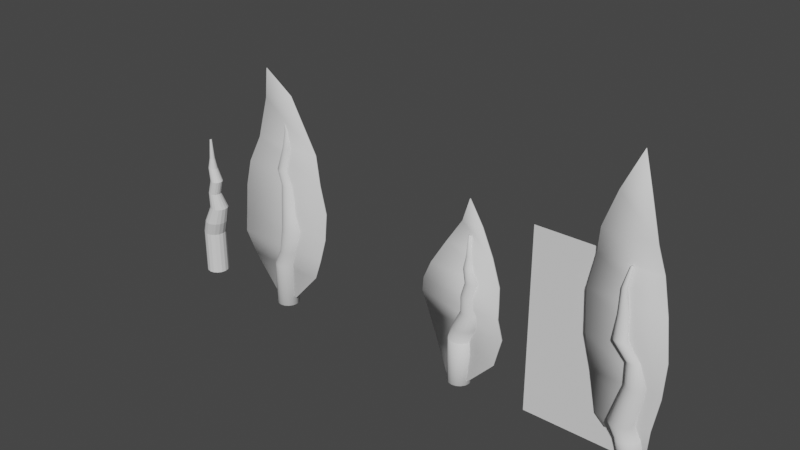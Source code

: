 # Source: leaves.blend  (saved by Blender 2.80.75; exported with 4.5.12 LTS)
import bpy
from mathutils import Matrix  # noqa: F401  (used for matrix-valued properties, if any)

bpy.ops.wm.read_factory_settings(use_empty=True)
scene = bpy.context.scene
scene.name = 'Scene'

# ---- collections
col_leaf1 = bpy.data.collections.new('Leaf1'); scene.collection.children.link(col_leaf1)
col_leaf2 = bpy.data.collections.new('Leaf2'); scene.collection.children.link(col_leaf2)
col_originals = bpy.data.collections.new('Originals'); scene.collection.children.link(col_originals)
col_leaf3 = bpy.data.collections.new('Leaf3'); scene.collection.children.link(col_leaf3)

# ---- world
world_world = bpy.data.worlds.new('World'); scene.world = world_world
world_world.use_nodes = True; world_world.node_tree.nodes.clear()
_N = world_world.node_tree.nodes; _L = world_world.node_tree.links
n0 = _N.new('ShaderNodeOutputWorld'); n0.name = 'World Output'; n0.location = (300, 300)
n1 = _N.new('ShaderNodeBackground'); n1.name = 'Background'; n1.location = (10, 300)
n1.inputs[0].default_value = (0.05088, 0.05088, 0.05088, 1.0)
_L.new(n1.outputs[0], n0.inputs[0])
n0.is_active_output = True
world_world.color = (0.05088, 0.05088, 0.05088)
world_world.use_sun_shadow = False
world_world.sun_shadow_jitter_overblur = 0.0

# ---- meshes
me_cylinder_006 = bpy.data.meshes.new('Cylinder.006')
me_cylinder_006.from_pydata([(0.0, 1.0, -1.0), (0.0, 1.0, 1.0), (0.3827, 0.9239, -1.0), (0.3827, 0.9239, 1.0), (0.7071, 0.7071, -1.0), (0.7071, 0.7071, 1.0), (0.9239, 0.3827, -1.0), (0.9239, 0.3827, 1.0), (1.0, -4.371e-08, -1.0), (1.0, -4.371e-08, 1.0), (0.9239, -0.3827, -1.0), (0.9239, -0.3827, 1.0), (0.7071, -0.7071, -1.0), (0.7071, -0.7071, 1.0), (0.3827, -0.9239, -1.0), (0.3827, -0.9239, 1.0), (1.51e-07, -1.0, -1.0), (1.51e-07, -1.0, 1.0), (-0.3827, -0.9239, -1.0), (-0.3827, -0.9239, 1.0), (-0.7071, -0.7071, -1.0), (-0.7071, -0.7071, 1.0), (-0.9239, -0.3827, -1.0), (-0.9239, -0.3827, 1.0), (-1.0, 1.192e-08, -1.0), (-1.0, 1.192e-08, 1.0), (-0.9239, 0.3827, -1.0), (-0.9239, 0.3827, 1.0), (-0.7071, 0.7071, -1.0), (-0.7071, 0.7071, 1.0), (-0.3827, 0.9239, -1.0), (-0.3827, 0.9239, 1.0), (0.3827, 0.9239, 1.0), (0.0, 1.0, 1.0), (0.7071, 0.7071, 1.0), (0.9239, 0.3827, 1.0), (1.0, -4.371e-08, 1.0), (0.9239, -0.3827, 1.0), (0.7071, -0.7071, 1.0), (0.3827, -0.9239, 1.0), (1.51e-07, -1.0, 1.0), (-0.3827, -0.9239, 1.0), (-0.7071, -0.7071, 1.0), (-0.9239, -0.3827, 1.0), (-1.0, 1.192e-08, 1.0), (-0.9239, 0.3827, 1.0), (-0.7071, 0.7071, 1.0), (-0.3827, 0.9239, 1.0), (0.9195, 0.7205, 1.663), (0.5368, 0.7967, 1.663), (1.244, 0.5038, 1.663), (1.461, 0.1793, 1.663), (1.537, -0.2033, 1.663), (1.461, -0.586, 1.663), (1.244, -0.9104, 1.663), (0.9195, -1.127, 1.663), (0.5368, -1.203, 1.663), (0.1542, -1.127, 1.663), (-0.1703, -0.9104, 1.663), (-0.387, -0.586, 1.663), (-0.4632, -0.2033, 1.663), (-0.387, 0.1793, 1.663), (-0.1703, 0.5038, 1.663), (0.1542, 0.7205, 1.663), (1.42, 0.5357, 2.444), (1.108, 0.5977, 2.444), (1.684, 0.3589, 2.444), (1.861, 0.0944, 2.444), (1.923, -0.2176, 2.444), (1.861, -0.5296, 2.444), (1.684, -0.7942, 2.444), (1.42, -0.9709, 2.444), (1.108, -1.033, 2.444), (0.7958, -0.9709, 2.444), (0.5313, -0.7942, 2.444), (0.3545, -0.5296, 2.444), (0.2925, -0.2176, 2.444), (0.3545, 0.0944, 2.444), (0.5313, 0.3589, 2.444), (0.7958, 0.5357, 2.444), (1.122, 0.07797, 3.166), (0.9106, 0.1201, 3.166), (1.302, -0.04198, 3.166), (1.422, -0.2215, 3.166), (1.464, -0.4333, 3.166), (1.422, -0.645, 3.166), (1.302, -0.8246, 3.166), (1.122, -0.9445, 3.166), (0.9106, -0.9866, 3.166), (0.6988, -0.9445, 3.166), (0.5193, -0.8246, 3.166), (0.3993, -0.645, 3.166), (0.3572, -0.4333, 3.166), (0.3993, -0.2215, 3.166), (0.5193, -0.04198, 3.166), (0.6988, 0.07797, 3.166), (1.497, 0.08066, 3.816), (1.285, 0.1228, 3.816), (1.676, -0.03929, 3.816), (1.796, -0.2188, 3.816), (1.838, -0.4306, 3.816), (1.796, -0.6423, 3.816), (1.676, -0.8219, 3.816), (1.497, -0.9418, 3.816), (1.285, -0.9839, 3.816), (1.073, -0.9418, 3.816), (0.8937, -0.8219, 3.816), (0.7737, -0.6423, 3.816), (0.7316, -0.4306, 3.816), (0.7737, -0.2188, 3.816), (0.8937, -0.03929, 3.816), (1.073, 0.08066, 3.816), (1.028, -0.002169, 4.387), (0.8714, 0.02893, 4.387), (1.16, -0.09073, 4.387), (1.249, -0.2233, 4.387), (1.28, -0.3796, 4.387), (1.249, -0.5359, 4.387), (1.16, -0.6685, 4.387), (1.028, -0.757, 4.387), (0.8714, -0.7881, 4.387), (0.7151, -0.757, 4.387), (0.5826, -0.6685, 4.387), (0.494, -0.5359, 4.387), (0.4629, -0.3796, 4.387), (0.494, -0.2233, 4.387), (0.5826, -0.09073, 4.387), (0.7151, -0.002169, 4.387), (0.9595, -0.1669, 4.862), (0.8714, -0.1494, 4.862), (1.034, -0.2168, 4.862), (1.084, -0.2915, 4.862), (1.102, -0.3796, 4.862), (1.084, -0.4677, 4.862), (1.034, -0.5424, 4.862), (0.9595, -0.5922, 4.862), (0.8714, -0.6098, 4.862), (0.7833, -0.5922, 4.862), (0.7087, -0.5424, 4.862), (0.6588, -0.4677, 4.862), (0.6413, -0.3796, 4.862), (0.6588, -0.2915, 4.862), (0.7087, -0.2168, 4.862), (0.7833, -0.1669, 4.862), (0.9079, -0.2916, 5.754), (0.8714, -0.2844, 5.754), (0.9388, -0.3123, 5.754), (0.9594, -0.3432, 5.754), (0.9666, -0.3796, 5.754), (0.9594, -0.416, 5.754), (0.9388, -0.4469, 5.754), (0.9079, -0.4676, 5.754), (0.8714, -0.4748, 5.754), (0.835, -0.4676, 5.754), (0.8041, -0.4469, 5.754), (0.7835, -0.416, 5.754), (0.7762, -0.3796, 5.754), (0.7835, -0.3432, 5.754), (0.8041, -0.3123, 5.754), (0.835, -0.2916, 5.754)], [], [(0, 1, 3, 2), (2, 3, 5, 4), (4, 5, 7, 6), (6, 7, 9, 8), (8, 9, 11, 10), (10, 11, 13, 12), (12, 13, 15, 14), (14, 15, 17, 16), (16, 17, 19, 18), (18, 19, 21, 20), (20, 21, 23, 22), (22, 23, 25, 24), (24, 25, 27, 26), (26, 27, 29, 28), (7, 5, 34, 35), (28, 29, 31, 30), (30, 31, 1, 0), (0, 2, 4, 6, 8, 10, 12, 14, 16, 18, 20, 22, 24, 26, 28, 30), (45, 44, 60, 61), (17, 15, 39, 40), (3, 1, 33, 32), (27, 25, 44, 45), (13, 11, 37, 38), (23, 21, 42, 43), (1, 31, 47, 33), (9, 7, 35, 36), (19, 17, 40, 41), (29, 27, 45, 46), (5, 3, 32, 34), (15, 13, 38, 39), (25, 23, 43, 44), (11, 9, 36, 37), (21, 19, 41, 42), (31, 29, 46, 47), (51, 50, 66, 67), (38, 37, 53, 54), (46, 45, 61, 62), (39, 38, 54, 55), (47, 46, 62, 63), (40, 39, 55, 56), (32, 33, 49, 48), (33, 47, 63, 49), (41, 40, 56, 57), (34, 32, 48, 50), (42, 41, 57, 58), (35, 34, 50, 51), (43, 42, 58, 59), (36, 35, 51, 52), (44, 43, 59, 60), (37, 36, 52, 53), (72, 71, 87, 88), (59, 58, 74, 75), (52, 51, 67, 68), (60, 59, 75, 76), (53, 52, 68, 69), (61, 60, 76, 77), (54, 53, 69, 70), (62, 61, 77, 78), (55, 54, 70, 71), (63, 62, 78, 79), (56, 55, 71, 72), (48, 49, 65, 64), (49, 63, 79, 65), (57, 56, 72, 73), (50, 48, 64, 66), (58, 57, 73, 74), (93, 92, 108, 109), (64, 65, 81, 80), (65, 79, 95, 81), (73, 72, 88, 89), (66, 64, 80, 82), (74, 73, 89, 90), (67, 66, 82, 83), (75, 74, 90, 91), (68, 67, 83, 84), (76, 75, 91, 92), (69, 68, 84, 85), (77, 76, 92, 93), (70, 69, 85, 86), (78, 77, 93, 94), (71, 70, 86, 87), (79, 78, 94, 95), (99, 98, 114, 115), (86, 85, 101, 102), (94, 93, 109, 110), (87, 86, 102, 103), (95, 94, 110, 111), (88, 87, 103, 104), (80, 81, 97, 96), (81, 95, 111, 97), (89, 88, 104, 105), (82, 80, 96, 98), (90, 89, 105, 106), (83, 82, 98, 99), (91, 90, 106, 107), (84, 83, 99, 100), (92, 91, 107, 108), (85, 84, 100, 101), (120, 119, 135, 136), (107, 106, 122, 123), (100, 99, 115, 116), (108, 107, 123, 124), (101, 100, 116, 117), (109, 108, 124, 125), (102, 101, 117, 118), (110, 109, 125, 126), (103, 102, 118, 119), (111, 110, 126, 127), (104, 103, 119, 120), (96, 97, 113, 112), (97, 111, 127, 113), (105, 104, 120, 121), (98, 96, 112, 114), (106, 105, 121, 122), (141, 140, 156, 157), (112, 113, 129, 128), (113, 127, 143, 129), (121, 120, 136, 137), (114, 112, 128, 130), (122, 121, 137, 138), (115, 114, 130, 131), (123, 122, 138, 139), (116, 115, 131, 132), (124, 123, 139, 140), (117, 116, 132, 133), (125, 124, 140, 141), (118, 117, 133, 134), (126, 125, 141, 142), (119, 118, 134, 135), (127, 126, 142, 143), (144, 145, 159, 158, 157, 156, 155, 154, 153, 152, 151, 150, 149, 148, 147, 146), (134, 133, 149, 150), (142, 141, 157, 158), (135, 134, 150, 151), (143, 142, 158, 159), (136, 135, 151, 152), (128, 129, 145, 144), (129, 143, 159, 145), (137, 136, 152, 153), (130, 128, 144, 146), (138, 137, 153, 154), (131, 130, 146, 147), (139, 138, 154, 155), (132, 131, 147, 148), (140, 139, 155, 156), (133, 132, 148, 149)])
me_cylinder_006.polygons.foreach_set('use_smooth', [True] * 146)
_uv = me_cylinder_006.uv_layers.new(name='UVMap')
_uv.uv.foreach_set('vector', [1.0, 0.5, 1.0, 1.0, 0.9375, 1.0, 0.9375, 0.5, 0.9375, 0.5, 0.9375, 1.0, 0.875, 1.0, 0.875, 0.5, 0.875, 0.5, 0.875, 1.0, 0.8125, 1.0, 0.8125, 0.5, 0.8125, 0.5, 0.8125, 1.0, 0.75, 1.0, 0.75, 0.5, 0.75, 0.5, 0.75, 1.0, 0.6875, 1.0, 0.6875, 0.5, 0.6875, 0.5, 0.6875, 1.0, 0.625, 1.0, 0.625, 0.5, 0.625, 0.5, 0.625, 1.0, 0.5625, 1.0, 0.5625, 0.5, 0.5625, 0.5, 0.5625, 1.0, 0.5, 1.0, 0.5, 0.5, 0.5, 0.5, 0.5, 1.0, 0.4375, 1.0, 0.4375, 0.5, 0.4375, 0.5, 0.4375, 1.0, 0.375, 1.0, 0.375, 0.5, 0.375, 0.5, 0.375, 1.0, 0.3125, 1.0, 0.3125, 0.5, 0.3125, 0.5, 0.3125, 1.0, 0.25, 1.0, 0.25, 0.5, 0.25, 0.5, 0.25, 1.0, 0.1875, 1.0, 0.1875, 0.5, 0.1875, 0.5, 0.1875, 1.0, 0.125, 1.0, 0.125, 0.5, 0.8125, 1.0, 0.875, 1.0, 0.875, 1.0, 0.8125, 1.0, 0.125, 0.5, 0.125, 1.0, 0.0625, 1.0, 0.0625, 0.5, 0.0625, 0.5, 0.0625, 1.0, 0.0, 1.0, 0.0, 0.5, 0.75, 0.49, 0.8418, 0.4717, 0.9197, 0.4197, 0.9717, 0.3418, 0.99, 0.25, 0.9717, 0.1582, 0.9197, 0.08029, 0.8418, 0.02827, 0.75, 0.01, 0.6582, 0.02827, 0.5803, 0.08029, 0.5283, 0.1582, 0.51, 0.25, 0.5283, 0.3418, 0.5803, 0.4197, 0.6582, 0.4717, 0.1875, 1.0, 0.25, 1.0, 0.25, 1.0, 0.1875, 1.0, 0.5, 1.0, 0.5625, 1.0, 0.5625, 1.0, 0.5, 1.0, 0.9375, 1.0, 1.0, 1.0, 1.0, 1.0, 0.9375, 1.0, 0.1875, 1.0, 0.25, 1.0, 0.25, 1.0, 0.1875, 1.0, 0.625, 1.0, 0.6875, 1.0, 0.6875, 1.0, 0.625, 1.0, 0.3125, 1.0, 0.375, 1.0, 0.375, 1.0, 0.3125, 1.0, 0.0, 1.0, 0.0625, 1.0, 0.0625, 1.0, 0.0, 1.0, 0.75, 1.0, 0.8125, 1.0, 0.8125, 1.0, 0.75, 1.0, 0.4375, 1.0, 0.5, 1.0, 0.5, 1.0, 0.4375, 1.0, 0.125, 1.0, 0.1875, 1.0, 0.1875, 1.0, 0.125, 1.0, 0.875, 1.0, 0.9375, 1.0, 0.9375, 1.0, 0.875, 1.0, 0.5625, 1.0, 0.625, 1.0, 0.625, 1.0, 0.5625, 1.0, 0.25, 1.0, 0.3125, 1.0, 0.3125, 1.0, 0.25, 1.0, 0.6875, 1.0, 0.75, 1.0, 0.75, 1.0, 0.6875, 1.0, 0.375, 1.0, 0.4375, 1.0, 0.4375, 1.0, 0.375, 1.0, 0.0625, 1.0, 0.125, 1.0, 0.125, 1.0, 0.0625, 1.0, 0.8125, 1.0, 0.875, 1.0, 0.875, 1.0, 0.8125, 1.0, 0.625, 1.0, 0.6875, 1.0, 0.6875, 1.0, 0.625, 1.0, 0.125, 1.0, 0.1875, 1.0, 0.1875, 1.0, 0.125, 1.0, 0.5625, 1.0, 0.625, 1.0, 0.625, 1.0, 0.5625, 1.0, 0.0625, 1.0, 0.125, 1.0, 0.125, 1.0, 0.0625, 1.0, 0.5, 1.0, 0.5625, 1.0, 0.5625, 1.0, 0.5, 1.0, 0.9375, 1.0, 1.0, 1.0, 1.0, 1.0, 0.9375, 1.0, 0.0, 1.0, 0.0625, 1.0, 0.0625, 1.0, 0.0, 1.0, 0.4375, 1.0, 0.5, 1.0, 0.5, 1.0, 0.4375, 1.0, 0.875, 1.0, 0.9375, 1.0, 0.9375, 1.0, 0.875, 1.0, 0.375, 1.0, 0.4375, 1.0, 0.4375, 1.0, 0.375, 1.0, 0.8125, 1.0, 0.875, 1.0, 0.875, 1.0, 0.8125, 1.0, 0.3125, 1.0, 0.375, 1.0, 0.375, 1.0, 0.3125, 1.0, 0.75, 1.0, 0.8125, 1.0, 0.8125, 1.0, 0.75, 1.0, 0.25, 1.0, 0.3125, 1.0, 0.3125, 1.0, 0.25, 1.0, 0.6875, 1.0, 0.75, 1.0, 0.75, 1.0, 0.6875, 1.0, 0.5, 1.0, 0.5625, 1.0, 0.5625, 1.0, 0.5, 1.0, 0.3125, 1.0, 0.375, 1.0, 0.375, 1.0, 0.3125, 1.0, 0.75, 1.0, 0.8125, 1.0, 0.8125, 1.0, 0.75, 1.0, 0.25, 1.0, 0.3125, 1.0, 0.3125, 1.0, 0.25, 1.0, 0.6875, 1.0, 0.75, 1.0, 0.75, 1.0, 0.6875, 1.0, 0.1875, 1.0, 0.25, 1.0, 0.25, 1.0, 0.1875, 1.0, 0.625, 1.0, 0.6875, 1.0, 0.6875, 1.0, 0.625, 1.0, 0.125, 1.0, 0.1875, 1.0, 0.1875, 1.0, 0.125, 1.0, 0.5625, 1.0, 0.625, 1.0, 0.625, 1.0, 0.5625, 1.0, 0.0625, 1.0, 0.125, 1.0, 0.125, 1.0, 0.0625, 1.0, 0.5, 1.0, 0.5625, 1.0, 0.5625, 1.0, 0.5, 1.0, 0.9375, 1.0, 1.0, 1.0, 1.0, 1.0, 0.9375, 1.0, 0.0, 1.0, 0.0625, 1.0, 0.0625, 1.0, 0.0, 1.0, 0.4375, 1.0, 0.5, 1.0, 0.5, 1.0, 0.4375, 1.0, 0.875, 1.0, 0.9375, 1.0, 0.9375, 1.0, 0.875, 1.0, 0.375, 1.0, 0.4375, 1.0, 0.4375, 1.0, 0.375, 1.0, 0.1875, 1.0, 0.25, 1.0, 0.25, 1.0, 0.1875, 1.0, 0.9375, 1.0, 1.0, 1.0, 1.0, 1.0, 0.9375, 1.0, 0.0, 1.0, 0.0625, 1.0, 0.0625, 1.0, 0.0, 1.0, 0.4375, 1.0, 0.5, 1.0, 0.5, 1.0, 0.4375, 1.0, 0.875, 1.0, 0.9375, 1.0, 0.9375, 1.0, 0.875, 1.0, 0.375, 1.0, 0.4375, 1.0, 0.4375, 1.0, 0.375, 1.0, 0.8125, 1.0, 0.875, 1.0, 0.875, 1.0, 0.8125, 1.0, 0.3125, 1.0, 0.375, 1.0, 0.375, 1.0, 0.3125, 1.0, 0.75, 1.0, 0.8125, 1.0, 0.8125, 1.0, 0.75, 1.0, 0.25, 1.0, 0.3125, 1.0, 0.3125, 1.0, 0.25, 1.0, 0.6875, 1.0, 0.75, 1.0, 0.75, 1.0, 0.6875, 1.0, 0.1875, 1.0, 0.25, 1.0, 0.25, 1.0, 0.1875, 1.0, 0.625, 1.0, 0.6875, 1.0, 0.6875, 1.0, 0.625, 1.0, 0.125, 1.0, 0.1875, 1.0, 0.1875, 1.0, 0.125, 1.0, 0.5625, 1.0, 0.625, 1.0, 0.625, 1.0, 0.5625, 1.0, 0.0625, 1.0, 0.125, 1.0, 0.125, 1.0, 0.0625, 1.0, 0.8125, 1.0, 0.875, 1.0, 0.875, 1.0, 0.8125, 1.0, 0.625, 1.0, 0.6875, 1.0, 0.6875, 1.0, 0.625, 1.0, 0.125, 1.0, 0.1875, 1.0, 0.1875, 1.0, 0.125, 1.0, 0.5625, 1.0, 0.625, 1.0, 0.625, 1.0, 0.5625, 1.0, 0.0625, 1.0, 0.125, 1.0, 0.125, 1.0, 0.0625, 1.0, 0.5, 1.0, 0.5625, 1.0, 0.5625, 1.0, 0.5, 1.0, 0.9375, 1.0, 1.0, 1.0, 1.0, 1.0, 0.9375, 1.0, 0.0, 1.0, 0.0625, 1.0, 0.0625, 1.0, 0.0, 1.0, 0.4375, 1.0, 0.5, 1.0, 0.5, 1.0, 0.4375, 1.0, 0.875, 1.0, 0.9375, 1.0, 0.9375, 1.0, 0.875, 1.0, 0.375, 1.0, 0.4375, 1.0, 0.4375, 1.0, 0.375, 1.0, 0.8125, 1.0, 0.875, 1.0, 0.875, 1.0, 0.8125, 1.0, 0.3125, 1.0, 0.375, 1.0, 0.375, 1.0, 0.3125, 1.0, 0.75, 1.0, 0.8125, 1.0, 0.8125, 1.0, 0.75, 1.0, 0.25, 1.0, 0.3125, 1.0, 0.3125, 1.0, 0.25, 1.0, 0.6875, 1.0, 0.75, 1.0, 0.75, 1.0, 0.6875, 1.0, 0.5, 1.0, 0.5625, 1.0, 0.5625, 1.0, 0.5, 1.0, 0.3125, 1.0, 0.375, 1.0, 0.375, 1.0, 0.3125, 1.0, 0.75, 1.0, 0.8125, 1.0, 0.8125, 1.0, 0.75, 1.0, 0.25, 1.0, 0.3125, 1.0, 0.3125, 1.0, 0.25, 1.0, 0.6875, 1.0, 0.75, 1.0, 0.75, 1.0, 0.6875, 1.0, 0.1875, 1.0, 0.25, 1.0, 0.25, 1.0, 0.1875, 1.0, 0.625, 1.0, 0.6875, 1.0, 0.6875, 1.0, 0.625, 1.0, 0.125, 1.0, 0.1875, 1.0, 0.1875, 1.0, 0.125, 1.0, 0.5625, 1.0, 0.625, 1.0, 0.625, 1.0, 0.5625, 1.0, 0.0625, 1.0, 0.125, 1.0, 0.125, 1.0, 0.0625, 1.0, 0.5, 1.0, 0.5625, 1.0, 0.5625, 1.0, 0.5, 1.0, 0.9375, 1.0, 1.0, 1.0, 1.0, 1.0, 0.9375, 1.0, 0.0, 1.0, 0.0625, 1.0, 0.0625, 1.0, 0.0, 1.0, 0.4375, 1.0, 0.5, 1.0, 0.5, 1.0, 0.4375, 1.0, 0.875, 1.0, 0.9375, 1.0, 0.9375, 1.0, 0.875, 1.0, 0.375, 1.0, 0.4375, 1.0, 0.4375, 1.0, 0.375, 1.0, 0.1875, 1.0, 0.25, 1.0, 0.25, 1.0, 0.1875, 1.0, 0.9375, 1.0, 1.0, 1.0, 1.0, 1.0, 0.9375, 1.0, 0.0, 1.0, 0.0625, 1.0, 0.0625, 1.0, 0.0, 1.0, 0.4375, 1.0, 0.5, 1.0, 0.5, 1.0, 0.4375, 1.0, 0.875, 1.0, 0.9375, 1.0, 0.9375, 1.0, 0.875, 1.0, 0.375, 1.0, 0.4375, 1.0, 0.4375, 1.0, 0.375, 1.0, 0.8125, 1.0, 0.875, 1.0, 0.875, 1.0, 0.8125, 1.0, 0.3125, 1.0, 0.375, 1.0, 0.375, 1.0, 0.3125, 1.0, 0.75, 1.0, 0.8125, 1.0, 0.8125, 1.0, 0.75, 1.0, 0.25, 1.0, 0.3125, 1.0, 0.3125, 1.0, 0.25, 1.0, 0.6875, 1.0, 0.75, 1.0, 0.75, 1.0, 0.6875, 1.0, 0.1875, 1.0, 0.25, 1.0, 0.25, 1.0, 0.1875, 1.0, 0.625, 1.0, 0.6875, 1.0, 0.6875, 1.0, 0.625, 1.0, 0.125, 1.0, 0.1875, 1.0, 0.1875, 1.0, 0.125, 1.0, 0.5625, 1.0, 0.625, 1.0, 0.625, 1.0, 0.5625, 1.0, 0.0625, 1.0, 0.125, 1.0, 0.125, 1.0, 0.0625, 1.0, 0.3418, 0.4717, 0.25, 0.49, 0.1582, 0.4717, 0.08029, 0.4197, 0.02827, 0.3418, 0.01, 0.25, 0.02827, 0.1582, 0.08029, 0.08029, 0.1582, 0.02827, 0.25, 0.01, 0.3418, 0.02827, 0.4197, 0.08029, 0.4717, 0.1582, 0.49, 0.25, 0.4717, 0.3418, 0.4197, 0.4197, 0.625, 1.0, 0.6875, 1.0, 0.6875, 1.0, 0.625, 1.0, 0.125, 1.0, 0.1875, 1.0, 0.1875, 1.0, 0.125, 1.0, 0.5625, 1.0, 0.625, 1.0, 0.625, 1.0, 0.5625, 1.0, 0.0625, 1.0, 0.125, 1.0, 0.125, 1.0, 0.0625, 1.0, 0.5, 1.0, 0.5625, 1.0, 0.5625, 1.0, 0.5, 1.0, 0.9375, 1.0, 1.0, 1.0, 1.0, 1.0, 0.9375, 1.0, 0.0, 1.0, 0.0625, 1.0, 0.0625, 1.0, 0.0, 1.0, 0.4375, 1.0, 0.5, 1.0, 0.5, 1.0, 0.4375, 1.0, 0.875, 1.0, 0.9375, 1.0, 0.9375, 1.0, 0.875, 1.0, 0.375, 1.0, 0.4375, 1.0, 0.4375, 1.0, 0.375, 1.0, 0.8125, 1.0, 0.875, 1.0, 0.875, 1.0, 0.8125, 1.0, 0.3125, 1.0, 0.375, 1.0, 0.375, 1.0, 0.3125, 1.0, 0.75, 1.0, 0.8125, 1.0, 0.8125, 1.0, 0.75, 1.0, 0.25, 1.0, 0.3125, 1.0, 0.3125, 1.0, 0.25, 1.0, 0.6875, 1.0, 0.75, 1.0, 0.75, 1.0, 0.6875, 1.0])
me_cylinder_006.use_remesh_preserve_volume = False
me_cylinder_006.use_remesh_preserve_attributes = False
me_cylinder_006.use_mirror_vertex_groups = False
me_cylinder_006.update()
me_plane = bpy.data.meshes.new('Plane')
me_plane.from_pydata([(-0.6423, -0.6941, -0.0362), (-0.9175, -0.1049, 0.1308), (-0.09258, 0.7643, -0.003389), (-0.7669, 0.2208, 0.06884), (-0.8585, -0.3587, 0.002914), (-0.4226, 0.5004, 0.05335), (-0.9136, 0.03, 0.1072), (0.6517, 0.5004, 0.05335), (0.8801, -0.1049, 0.1308), (0.8428, 0.2208, 0.06884), (0.8725, 0.03, 0.1072), (0.06642, 1.014, -0.003389), (0.3656, 0.7643, -0.003389), (0.9112, -0.3587, 0.002914), (0.7227, -0.6941, -0.0362), (0.1389, -0.9996, 0.03964), (-0.3442, -0.9996, 0.03964), (0.06642, 1.014, -0.04303), (0.8725, 0.02961, 0.06753), (0.6517, 0.5, 0.0137), (0.9112, -0.3591, -0.03673), (0.8428, 0.2204, 0.0292), (0.1389, -1.0, 0.0), (0.8801, -0.1053, 0.09115), (0.3656, 0.7639, -0.04303), (0.7227, -0.6945, -0.07584), (-0.3442, -1.0, 0.0), (-0.9136, 0.02961, 0.06753), (-0.4226, 0.5, 0.0137), (-0.8585, -0.3591, -0.03673), (-0.7669, 0.2204, 0.0292), (-0.09258, 0.7639, -0.04303), (-0.9175, -0.1053, 0.09115), (-0.6423, -0.6945, -0.07584)], [], [(20, 23, 8, 13), (31, 28, 5, 2), (21, 19, 7, 9), (27, 32, 1, 6), (19, 24, 12, 7), (30, 27, 6, 3), (23, 18, 10, 8), (26, 22, 15, 16), (28, 30, 3, 5), (1, 4, 13, 8), (5, 3, 9, 7), (2, 5, 7, 12), (6, 1, 8, 10), (3, 6, 10, 9), (0, 16, 15, 14), (11, 2, 12), (4, 0, 14, 13), (29, 20, 25, 33), (17, 24, 31), (33, 25, 22, 26), (30, 21, 18, 27), (27, 18, 23, 32), (31, 24, 19, 28), (28, 19, 21, 30), (32, 23, 20, 29), (25, 20, 13, 14), (32, 29, 4, 1), (24, 17, 11, 12), (29, 33, 0, 4), (22, 25, 14, 15), (17, 31, 2, 11), (18, 21, 9, 10), (33, 26, 16, 0)])
me_plane.polygons.foreach_set('use_smooth', [True] * 33)
_uv = me_plane.uv_layers.new(name='UVMap')
_uv.uv.foreach_set('vector', [0.9511, 0.25, 0.9691, 0.375, 0.9691, 0.375, 0.9511, 0.25, 0.45, 0.875, 0.2915, 0.75, 0.2915, 0.75, 0.45, 0.875, 0.9249, 0.625, 0.8286, 0.75, 0.8286, 0.75, 0.9249, 0.625, 0.06171, 0.5, 0.07027, 0.375, 0.07027, 0.375, 0.06171, 0.5, 0.8286, 0.75, 0.679, 0.875, 0.679, 0.875, 0.8286, 0.75, 0.12, 0.625, 0.06171, 0.5, 0.06171, 0.5, 0.12, 0.625, 0.9691, 0.375, 0.9548, 0.5, 0.9548, 0.5, 0.9691, 0.375, 0.3279, 0.0, 0.5694, 0.0, 0.5694, 0.0, 0.3279, 0.0, 0.2915, 0.75, 0.12, 0.625, 0.12, 0.625, 0.2915, 0.75, 0.07027, 0.375, 0.06627, 0.25, 0.9511, 0.25, 0.9691, 0.375, 0.2915, 0.75, 0.12, 0.625, 0.9249, 0.625, 0.8286, 0.75, 0.45, 0.875, 0.2915, 0.75, 0.8286, 0.75, 0.679, 0.875, 0.06171, 0.5, 0.07027, 0.375, 0.9691, 0.375, 0.9548, 0.5, 0.12, 0.625, 0.06171, 0.5, 0.9548, 0.5, 0.9249, 0.625, 0.1632, 0.125, 0.3279, 0.0, 0.5694, 0.0, 0.8457, 0.125, 0.5295, 1.0, 0.45, 0.875, 0.679, 0.875, 0.06627, 0.25, 0.1632, 0.125, 0.8457, 0.125, 0.9511, 0.25, 0.06627, 0.25, 0.9511, 0.25, 0.8457, 0.125, 0.1632, 0.125, 0.5295, 1.0, 0.679, 0.875, 0.45, 0.875, 0.1632, 0.125, 0.8457, 0.125, 0.5694, 0.0, 0.3279, 0.0, 0.12, 0.625, 0.9249, 0.625, 0.9548, 0.5, 0.06171, 0.5, 0.06171, 0.5, 0.9548, 0.5, 0.9691, 0.375, 0.07027, 0.375, 0.45, 0.875, 0.679, 0.875, 0.8286, 0.75, 0.2915, 0.75, 0.2915, 0.75, 0.8286, 0.75, 0.9249, 0.625, 0.12, 0.625, 0.07027, 0.375, 0.9691, 0.375, 0.9511, 0.25, 0.06627, 0.25, 0.8457, 0.125, 0.9511, 0.25, 0.9511, 0.25, 0.8457, 0.125, 0.07027, 0.375, 0.06627, 0.25, 0.06627, 0.25, 0.07027, 0.375, 0.679, 0.875, 0.5295, 1.0, 0.5295, 1.0, 0.679, 0.875, 0.06627, 0.25, 0.1632, 0.125, 0.1632, 0.125, 0.06627, 0.25, 0.5694, 0.0, 0.8457, 0.125, 0.8457, 0.125, 0.5694, 0.0, 0.5295, 1.0, 0.45, 0.875, 0.45, 0.875, 0.5295, 1.0, 0.9548, 0.5, 0.9249, 0.625, 0.9249, 0.625, 0.9548, 0.5, 0.1632, 0.125, 0.3279, 0.0, 0.3279, 0.0, 0.1632, 0.125])
me_plane.use_remesh_preserve_volume = False
me_plane.use_remesh_preserve_attributes = False
me_plane.use_mirror_vertex_groups = False
me_plane.update()
me_cylinder_001 = bpy.data.meshes.new('Cylinder.001')
me_cylinder_001.from_pydata([(0.0, 1.0, -1.0), (0.0, 1.0, 1.0), (0.3827, 0.9239, -1.0), (0.3827, 0.9239, 1.0), (0.7071, 0.7071, -1.0), (0.7071, 0.7071, 1.0), (0.9239, 0.3827, -1.0), (0.9239, 0.3827, 1.0), (1.0, -4.371e-08, -1.0), (1.0, -4.371e-08, 1.0), (0.9239, -0.3827, -1.0), (0.9239, -0.3827, 1.0), (0.7071, -0.7071, -1.0), (0.7071, -0.7071, 1.0), (0.3827, -0.9239, -1.0), (0.3827, -0.9239, 1.0), (1.51e-07, -1.0, -1.0), (1.51e-07, -1.0, 1.0), (-0.3827, -0.9239, -1.0), (-0.3827, -0.9239, 1.0), (-0.7071, -0.7071, -1.0), (-0.7071, -0.7071, 1.0), (-0.9239, -0.3827, -1.0), (-0.9239, -0.3827, 1.0), (-1.0, 1.192e-08, -1.0), (-1.0, 1.192e-08, 1.0), (-0.9239, 0.3827, -1.0), (-0.9239, 0.3827, 1.0), (-0.7071, 0.7071, -1.0), (-0.7071, 0.7071, 1.0), (-0.3827, 0.9239, -1.0), (-0.3827, 0.9239, 1.0), (1.081, 0.9493, 1.73), (0.6981, 1.025, 1.73), (1.405, 0.7325, 1.73), (1.622, 0.4081, 1.73), (1.698, 0.02544, 1.73), (1.622, -0.3572, 1.73), (1.405, -0.6817, 1.73), (1.081, -0.8984, 1.73), (0.6981, -0.9746, 1.73), (0.3154, -0.8984, 1.73), (-0.009054, -0.6817, 1.73), (-0.2258, -0.3572, 1.73), (-0.3019, 0.02544, 1.73), (-0.2258, 0.4081, 1.73), (-0.009054, 0.7325, 1.73), (0.3154, 0.9493, 1.73), (1.544, 0.8198, 2.858), (1.161, 0.8959, 2.858), (1.869, 0.603, 2.858), (2.085, 0.2786, 2.858), (2.161, -0.1041, 2.858), (2.085, -0.4867, 2.858), (1.869, -0.8112, 2.858), (1.544, -1.028, 2.858), (1.161, -1.104, 2.858), (0.7788, -1.028, 2.858), (0.4543, -0.8112, 2.858), (0.2376, -0.4867, 2.858), (0.1615, -0.1041, 2.858), (0.2376, 0.2786, 2.858), (0.4543, 0.603, 2.858), (0.7788, 0.8198, 2.858), (1.237, 0.7019, 3.478), (0.9246, 0.764, 3.478), (1.501, 0.5251, 3.478), (1.678, 0.2606, 3.478), (1.74, -0.05141, 3.478), (1.678, -0.3634, 3.478), (1.501, -0.628, 3.478), (1.237, -0.8047, 3.478), (0.9246, -0.8668, 3.478), (0.6125, -0.8047, 3.478), (0.348, -0.628, 3.478), (0.1713, -0.3634, 3.478), (0.1092, -0.05141, 3.478), (0.1713, 0.2606, 3.478), (0.348, 0.5251, 3.478), (0.6125, 0.7019, 3.478), (1.071, 0.332, 4.926), (0.8591, 0.3741, 4.926), (1.25, 0.2121, 4.926), (1.37, 0.03254, 4.926), (1.412, -0.1792, 4.926), (1.37, -0.391, 4.926), (1.25, -0.5705, 4.926), (1.071, -0.6905, 4.926), (0.8591, -0.7326, 4.926), (0.6474, -0.6905, 4.926), (0.4678, -0.5705, 4.926), (0.3479, -0.391, 4.926), (0.3058, -0.1792, 4.926), (0.3479, 0.03254, 4.926), (0.4678, 0.2121, 4.926), (0.6474, 0.332, 4.926), (0.5613, 0.4301, 5.556), (0.3495, 0.4722, 5.556), (0.7408, 0.3101, 5.556), (0.8608, 0.1306, 5.556), (0.9029, -0.08118, 5.556), (0.8608, -0.2929, 5.556), (0.7408, -0.4725, 5.556), (0.5613, -0.5924, 5.556), (0.3495, -0.6345, 5.556), (0.1378, -0.5924, 5.556), (-0.04177, -0.4725, 5.556), (-0.1617, -0.2929, 5.556), (-0.2038, -0.08118, 5.556), (-0.1617, 0.1306, 5.556), (-0.04177, 0.3101, 5.556), (0.1378, 0.4301, 5.556), (1.023, 0.3121, 6.61), (0.8665, 0.3432, 6.61), (1.155, 0.2235, 6.61), (1.244, 0.09098, 6.61), (1.275, -0.06536, 6.61), (1.244, -0.2217, 6.61), (1.155, -0.3542, 6.61), (1.023, -0.4428, 6.61), (0.8665, -0.4739, 6.61), (0.7102, -0.4428, 6.61), (0.5776, -0.3542, 6.61), (0.4891, -0.2217, 6.61), (0.458, -0.06536, 6.61), (0.4891, 0.09098, 6.61), (0.5776, 0.2235, 6.61), (0.7102, 0.3121, 6.61), (1.005, 0.1843, 7.387), (0.9194, 0.2, 7.376), (1.078, 0.1359, 7.396), (1.128, 0.06226, 7.403), (1.146, -0.02542, 7.407), (1.13, -0.1138, 7.406), (1.083, -0.1894, 7.401), (1.011, -0.2408, 7.393), (0.9257, -0.2601, 7.383), (0.8399, -0.2443, 7.372), (0.7667, -0.1959, 7.362), (0.7172, -0.1223, 7.355), (0.699, -0.0346, 7.352), (0.7148, 0.05379, 7.353), (0.7623, 0.1294, 7.358), (0.8341, 0.1808, 7.366), (0.5326, 0.1021, 8.249), (0.4971, 0.1086, 8.244), (0.5629, 0.08209, 8.253), (0.5834, 0.05163, 8.256), (0.5909, 0.01536, 8.257), (0.5844, -0.02121, 8.257), (0.5647, -0.05249, 8.255), (0.535, -0.07374, 8.251), (0.4997, -0.08171, 8.247), (0.4642, -0.07519, 8.243), (0.4339, -0.05518, 8.239), (0.4135, -0.02471, 8.236), (0.4059, 0.01156, 8.234), (0.4125, 0.04812, 8.235), (0.4321, 0.07941, 8.237), (0.4618, 0.1007, 8.24)], [], [(0, 1, 3, 2), (2, 3, 5, 4), (4, 5, 7, 6), (6, 7, 9, 8), (8, 9, 11, 10), (10, 11, 13, 12), (12, 13, 15, 14), (14, 15, 17, 16), (16, 17, 19, 18), (18, 19, 21, 20), (20, 21, 23, 22), (22, 23, 25, 24), (24, 25, 27, 26), (26, 27, 29, 28), (7, 5, 34, 35), (28, 29, 31, 30), (30, 31, 1, 0), (0, 2, 4, 6, 8, 10, 12, 14, 16, 18, 20, 22, 24, 26, 28, 30), (45, 44, 60, 61), (17, 15, 39, 40), (3, 1, 33, 32), (27, 25, 44, 45), (13, 11, 37, 38), (23, 21, 42, 43), (1, 31, 47, 33), (9, 7, 35, 36), (19, 17, 40, 41), (29, 27, 45, 46), (5, 3, 32, 34), (15, 13, 38, 39), (25, 23, 43, 44), (11, 9, 36, 37), (21, 19, 41, 42), (31, 29, 46, 47), (51, 50, 66, 67), (38, 37, 53, 54), (46, 45, 61, 62), (39, 38, 54, 55), (47, 46, 62, 63), (40, 39, 55, 56), (32, 33, 49, 48), (33, 47, 63, 49), (41, 40, 56, 57), (34, 32, 48, 50), (42, 41, 57, 58), (35, 34, 50, 51), (43, 42, 58, 59), (36, 35, 51, 52), (44, 43, 59, 60), (37, 36, 52, 53), (72, 71, 87, 88), (59, 58, 74, 75), (52, 51, 67, 68), (60, 59, 75, 76), (53, 52, 68, 69), (61, 60, 76, 77), (54, 53, 69, 70), (62, 61, 77, 78), (55, 54, 70, 71), (63, 62, 78, 79), (56, 55, 71, 72), (48, 49, 65, 64), (49, 63, 79, 65), (57, 56, 72, 73), (50, 48, 64, 66), (58, 57, 73, 74), (93, 92, 108, 109), (64, 65, 81, 80), (65, 79, 95, 81), (73, 72, 88, 89), (66, 64, 80, 82), (74, 73, 89, 90), (67, 66, 82, 83), (75, 74, 90, 91), (68, 67, 83, 84), (76, 75, 91, 92), (69, 68, 84, 85), (77, 76, 92, 93), (70, 69, 85, 86), (78, 77, 93, 94), (71, 70, 86, 87), (79, 78, 94, 95), (99, 98, 114, 115), (86, 85, 101, 102), (94, 93, 109, 110), (87, 86, 102, 103), (95, 94, 110, 111), (88, 87, 103, 104), (80, 81, 97, 96), (81, 95, 111, 97), (89, 88, 104, 105), (82, 80, 96, 98), (90, 89, 105, 106), (83, 82, 98, 99), (91, 90, 106, 107), (84, 83, 99, 100), (92, 91, 107, 108), (85, 84, 100, 101), (120, 119, 135, 136), (107, 106, 122, 123), (100, 99, 115, 116), (108, 107, 123, 124), (101, 100, 116, 117), (109, 108, 124, 125), (102, 101, 117, 118), (110, 109, 125, 126), (103, 102, 118, 119), (111, 110, 126, 127), (104, 103, 119, 120), (96, 97, 113, 112), (97, 111, 127, 113), (105, 104, 120, 121), (98, 96, 112, 114), (106, 105, 121, 122), (141, 140, 156, 157), (112, 113, 129, 128), (113, 127, 143, 129), (121, 120, 136, 137), (114, 112, 128, 130), (122, 121, 137, 138), (115, 114, 130, 131), (123, 122, 138, 139), (116, 115, 131, 132), (124, 123, 139, 140), (117, 116, 132, 133), (125, 124, 140, 141), (118, 117, 133, 134), (126, 125, 141, 142), (119, 118, 134, 135), (127, 126, 142, 143), (144, 145, 159, 158, 157, 156, 155, 154, 153, 152, 151, 150, 149, 148, 147, 146), (134, 133, 149, 150), (142, 141, 157, 158), (135, 134, 150, 151), (143, 142, 158, 159), (136, 135, 151, 152), (128, 129, 145, 144), (129, 143, 159, 145), (137, 136, 152, 153), (130, 128, 144, 146), (138, 137, 153, 154), (131, 130, 146, 147), (139, 138, 154, 155), (132, 131, 147, 148), (140, 139, 155, 156), (133, 132, 148, 149)])
me_cylinder_001.polygons.foreach_set('use_smooth', [True] * 146)
_uv = me_cylinder_001.uv_layers.new(name='UVMap')
_uv.uv.foreach_set('vector', [1.0, 0.5, 1.0, 1.0, 0.9375, 1.0, 0.9375, 0.5, 0.9375, 0.5, 0.9375, 1.0, 0.875, 1.0, 0.875, 0.5, 0.875, 0.5, 0.875, 1.0, 0.8125, 1.0, 0.8125, 0.5, 0.8125, 0.5, 0.8125, 1.0, 0.75, 1.0, 0.75, 0.5, 0.75, 0.5, 0.75, 1.0, 0.6875, 1.0, 0.6875, 0.5, 0.6875, 0.5, 0.6875, 1.0, 0.625, 1.0, 0.625, 0.5, 0.625, 0.5, 0.625, 1.0, 0.5625, 1.0, 0.5625, 0.5, 0.5625, 0.5, 0.5625, 1.0, 0.5, 1.0, 0.5, 0.5, 0.5, 0.5, 0.5, 1.0, 0.4375, 1.0, 0.4375, 0.5, 0.4375, 0.5, 0.4375, 1.0, 0.375, 1.0, 0.375, 0.5, 0.375, 0.5, 0.375, 1.0, 0.3125, 1.0, 0.3125, 0.5, 0.3125, 0.5, 0.3125, 1.0, 0.25, 1.0, 0.25, 0.5, 0.25, 0.5, 0.25, 1.0, 0.1875, 1.0, 0.1875, 0.5, 0.1875, 0.5, 0.1875, 1.0, 0.125, 1.0, 0.125, 0.5, 0.8125, 1.0, 0.875, 1.0, 0.875, 1.0, 0.8125, 1.0, 0.125, 0.5, 0.125, 1.0, 0.0625, 1.0, 0.0625, 0.5, 0.0625, 0.5, 0.0625, 1.0, 0.0, 1.0, 0.0, 0.5, 0.75, 0.49, 0.8418, 0.4717, 0.9197, 0.4197, 0.9717, 0.3418, 0.99, 0.25, 0.9717, 0.1582, 0.9197, 0.08029, 0.8418, 0.02827, 0.75, 0.01, 0.6582, 0.02827, 0.5803, 0.08029, 0.5283, 0.1582, 0.51, 0.25, 0.5283, 0.3418, 0.5803, 0.4197, 0.6582, 0.4717, 0.1875, 1.0, 0.25, 1.0, 0.25, 1.0, 0.1875, 1.0, 0.5, 1.0, 0.5625, 1.0, 0.5625, 1.0, 0.5, 1.0, 0.9375, 1.0, 1.0, 1.0, 1.0, 1.0, 0.9375, 1.0, 0.1875, 1.0, 0.25, 1.0, 0.25, 1.0, 0.1875, 1.0, 0.625, 1.0, 0.6875, 1.0, 0.6875, 1.0, 0.625, 1.0, 0.3125, 1.0, 0.375, 1.0, 0.375, 1.0, 0.3125, 1.0, 0.0, 1.0, 0.0625, 1.0, 0.0625, 1.0, 0.0, 1.0, 0.75, 1.0, 0.8125, 1.0, 0.8125, 1.0, 0.75, 1.0, 0.4375, 1.0, 0.5, 1.0, 0.5, 1.0, 0.4375, 1.0, 0.125, 1.0, 0.1875, 1.0, 0.1875, 1.0, 0.125, 1.0, 0.875, 1.0, 0.9375, 1.0, 0.9375, 1.0, 0.875, 1.0, 0.5625, 1.0, 0.625, 1.0, 0.625, 1.0, 0.5625, 1.0, 0.25, 1.0, 0.3125, 1.0, 0.3125, 1.0, 0.25, 1.0, 0.6875, 1.0, 0.75, 1.0, 0.75, 1.0, 0.6875, 1.0, 0.375, 1.0, 0.4375, 1.0, 0.4375, 1.0, 0.375, 1.0, 0.0625, 1.0, 0.125, 1.0, 0.125, 1.0, 0.0625, 1.0, 0.8125, 1.0, 0.875, 1.0, 0.875, 1.0, 0.8125, 1.0, 0.625, 1.0, 0.6875, 1.0, 0.6875, 1.0, 0.625, 1.0, 0.125, 1.0, 0.1875, 1.0, 0.1875, 1.0, 0.125, 1.0, 0.5625, 1.0, 0.625, 1.0, 0.625, 1.0, 0.5625, 1.0, 0.0625, 1.0, 0.125, 1.0, 0.125, 1.0, 0.0625, 1.0, 0.5, 1.0, 0.5625, 1.0, 0.5625, 1.0, 0.5, 1.0, 0.9375, 1.0, 1.0, 1.0, 1.0, 1.0, 0.9375, 1.0, 0.0, 1.0, 0.0625, 1.0, 0.0625, 1.0, 0.0, 1.0, 0.4375, 1.0, 0.5, 1.0, 0.5, 1.0, 0.4375, 1.0, 0.875, 1.0, 0.9375, 1.0, 0.9375, 1.0, 0.875, 1.0, 0.375, 1.0, 0.4375, 1.0, 0.4375, 1.0, 0.375, 1.0, 0.8125, 1.0, 0.875, 1.0, 0.875, 1.0, 0.8125, 1.0, 0.3125, 1.0, 0.375, 1.0, 0.375, 1.0, 0.3125, 1.0, 0.75, 1.0, 0.8125, 1.0, 0.8125, 1.0, 0.75, 1.0, 0.25, 1.0, 0.3125, 1.0, 0.3125, 1.0, 0.25, 1.0, 0.6875, 1.0, 0.75, 1.0, 0.75, 1.0, 0.6875, 1.0, 0.5, 1.0, 0.5625, 1.0, 0.5625, 1.0, 0.5, 1.0, 0.3125, 1.0, 0.375, 1.0, 0.375, 1.0, 0.3125, 1.0, 0.75, 1.0, 0.8125, 1.0, 0.8125, 1.0, 0.75, 1.0, 0.25, 1.0, 0.3125, 1.0, 0.3125, 1.0, 0.25, 1.0, 0.6875, 1.0, 0.75, 1.0, 0.75, 1.0, 0.6875, 1.0, 0.1875, 1.0, 0.25, 1.0, 0.25, 1.0, 0.1875, 1.0, 0.625, 1.0, 0.6875, 1.0, 0.6875, 1.0, 0.625, 1.0, 0.125, 1.0, 0.1875, 1.0, 0.1875, 1.0, 0.125, 1.0, 0.5625, 1.0, 0.625, 1.0, 0.625, 1.0, 0.5625, 1.0, 0.0625, 1.0, 0.125, 1.0, 0.125, 1.0, 0.0625, 1.0, 0.5, 1.0, 0.5625, 1.0, 0.5625, 1.0, 0.5, 1.0, 0.9375, 1.0, 1.0, 1.0, 1.0, 1.0, 0.9375, 1.0, 0.0, 1.0, 0.0625, 1.0, 0.0625, 1.0, 0.0, 1.0, 0.4375, 1.0, 0.5, 1.0, 0.5, 1.0, 0.4375, 1.0, 0.875, 1.0, 0.9375, 1.0, 0.9375, 1.0, 0.875, 1.0, 0.375, 1.0, 0.4375, 1.0, 0.4375, 1.0, 0.375, 1.0, 0.1875, 1.0, 0.25, 1.0, 0.25, 1.0, 0.1875, 1.0, 0.9375, 1.0, 1.0, 1.0, 1.0, 1.0, 0.9375, 1.0, 0.0, 1.0, 0.0625, 1.0, 0.0625, 1.0, 0.0, 1.0, 0.4375, 1.0, 0.5, 1.0, 0.5, 1.0, 0.4375, 1.0, 0.875, 1.0, 0.9375, 1.0, 0.9375, 1.0, 0.875, 1.0, 0.375, 1.0, 0.4375, 1.0, 0.4375, 1.0, 0.375, 1.0, 0.8125, 1.0, 0.875, 1.0, 0.875, 1.0, 0.8125, 1.0, 0.3125, 1.0, 0.375, 1.0, 0.375, 1.0, 0.3125, 1.0, 0.75, 1.0, 0.8125, 1.0, 0.8125, 1.0, 0.75, 1.0, 0.25, 1.0, 0.3125, 1.0, 0.3125, 1.0, 0.25, 1.0, 0.6875, 1.0, 0.75, 1.0, 0.75, 1.0, 0.6875, 1.0, 0.1875, 1.0, 0.25, 1.0, 0.25, 1.0, 0.1875, 1.0, 0.625, 1.0, 0.6875, 1.0, 0.6875, 1.0, 0.625, 1.0, 0.125, 1.0, 0.1875, 1.0, 0.1875, 1.0, 0.125, 1.0, 0.5625, 1.0, 0.625, 1.0, 0.625, 1.0, 0.5625, 1.0, 0.0625, 1.0, 0.125, 1.0, 0.125, 1.0, 0.0625, 1.0, 0.8125, 1.0, 0.875, 1.0, 0.875, 1.0, 0.8125, 1.0, 0.625, 1.0, 0.6875, 1.0, 0.6875, 1.0, 0.625, 1.0, 0.125, 1.0, 0.1875, 1.0, 0.1875, 1.0, 0.125, 1.0, 0.5625, 1.0, 0.625, 1.0, 0.625, 1.0, 0.5625, 1.0, 0.0625, 1.0, 0.125, 1.0, 0.125, 1.0, 0.0625, 1.0, 0.5, 1.0, 0.5625, 1.0, 0.5625, 1.0, 0.5, 1.0, 0.9375, 1.0, 1.0, 1.0, 1.0, 1.0, 0.9375, 1.0, 0.0, 1.0, 0.0625, 1.0, 0.0625, 1.0, 0.0, 1.0, 0.4375, 1.0, 0.5, 1.0, 0.5, 1.0, 0.4375, 1.0, 0.875, 1.0, 0.9375, 1.0, 0.9375, 1.0, 0.875, 1.0, 0.375, 1.0, 0.4375, 1.0, 0.4375, 1.0, 0.375, 1.0, 0.8125, 1.0, 0.875, 1.0, 0.875, 1.0, 0.8125, 1.0, 0.3125, 1.0, 0.375, 1.0, 0.375, 1.0, 0.3125, 1.0, 0.75, 1.0, 0.8125, 1.0, 0.8125, 1.0, 0.75, 1.0, 0.25, 1.0, 0.3125, 1.0, 0.3125, 1.0, 0.25, 1.0, 0.6875, 1.0, 0.75, 1.0, 0.75, 1.0, 0.6875, 1.0, 0.5, 1.0, 0.5625, 1.0, 0.5625, 1.0, 0.5, 1.0, 0.3125, 1.0, 0.375, 1.0, 0.375, 1.0, 0.3125, 1.0, 0.75, 1.0, 0.8125, 1.0, 0.8125, 1.0, 0.75, 1.0, 0.25, 1.0, 0.3125, 1.0, 0.3125, 1.0, 0.25, 1.0, 0.6875, 1.0, 0.75, 1.0, 0.75, 1.0, 0.6875, 1.0, 0.1875, 1.0, 0.25, 1.0, 0.25, 1.0, 0.1875, 1.0, 0.625, 1.0, 0.6875, 1.0, 0.6875, 1.0, 0.625, 1.0, 0.125, 1.0, 0.1875, 1.0, 0.1875, 1.0, 0.125, 1.0, 0.5625, 1.0, 0.625, 1.0, 0.625, 1.0, 0.5625, 1.0, 0.0625, 1.0, 0.125, 1.0, 0.125, 1.0, 0.0625, 1.0, 0.5, 1.0, 0.5625, 1.0, 0.5625, 1.0, 0.5, 1.0, 0.9375, 1.0, 1.0, 1.0, 1.0, 1.0, 0.9375, 1.0, 0.0, 1.0, 0.0625, 1.0, 0.0625, 1.0, 0.0, 1.0, 0.4375, 1.0, 0.5, 1.0, 0.5, 1.0, 0.4375, 1.0, 0.875, 1.0, 0.9375, 1.0, 0.9375, 1.0, 0.875, 1.0, 0.375, 1.0, 0.4375, 1.0, 0.4375, 1.0, 0.375, 1.0, 0.1875, 1.0, 0.25, 1.0, 0.25, 1.0, 0.1875, 1.0, 0.9375, 1.0, 1.0, 1.0, 1.0, 1.0, 0.9375, 1.0, 0.0, 1.0, 0.0625, 1.0, 0.0625, 1.0, 0.0, 1.0, 0.4375, 1.0, 0.5, 1.0, 0.5, 1.0, 0.4375, 1.0, 0.875, 1.0, 0.9375, 1.0, 0.9375, 1.0, 0.875, 1.0, 0.375, 1.0, 0.4375, 1.0, 0.4375, 1.0, 0.375, 1.0, 0.8125, 1.0, 0.875, 1.0, 0.875, 1.0, 0.8125, 1.0, 0.3125, 1.0, 0.375, 1.0, 0.375, 1.0, 0.3125, 1.0, 0.75, 1.0, 0.8125, 1.0, 0.8125, 1.0, 0.75, 1.0, 0.25, 1.0, 0.3125, 1.0, 0.3125, 1.0, 0.25, 1.0, 0.6875, 1.0, 0.75, 1.0, 0.75, 1.0, 0.6875, 1.0, 0.1875, 1.0, 0.25, 1.0, 0.25, 1.0, 0.1875, 1.0, 0.625, 1.0, 0.6875, 1.0, 0.6875, 1.0, 0.625, 1.0, 0.125, 1.0, 0.1875, 1.0, 0.1875, 1.0, 0.125, 1.0, 0.5625, 1.0, 0.625, 1.0, 0.625, 1.0, 0.5625, 1.0, 0.0625, 1.0, 0.125, 1.0, 0.125, 1.0, 0.0625, 1.0, 0.3418, 0.4717, 0.25, 0.49, 0.1582, 0.4717, 0.08029, 0.4197, 0.02827, 0.3418, 0.01, 0.25, 0.02827, 0.1582, 0.08029, 0.08029, 0.1582, 0.02827, 0.25, 0.01, 0.3418, 0.02827, 0.4197, 0.08029, 0.4717, 0.1582, 0.49, 0.25, 0.4717, 0.3418, 0.4197, 0.4197, 0.625, 1.0, 0.6875, 1.0, 0.6875, 1.0, 0.625, 1.0, 0.125, 1.0, 0.1875, 1.0, 0.1875, 1.0, 0.125, 1.0, 0.5625, 1.0, 0.625, 1.0, 0.625, 1.0, 0.5625, 1.0, 0.0625, 1.0, 0.125, 1.0, 0.125, 1.0, 0.0625, 1.0, 0.5, 1.0, 0.5625, 1.0, 0.5625, 1.0, 0.5, 1.0, 0.9375, 1.0, 1.0, 1.0, 1.0, 1.0, 0.9375, 1.0, 0.0, 1.0, 0.0625, 1.0, 0.0625, 1.0, 0.0, 1.0, 0.4375, 1.0, 0.5, 1.0, 0.5, 1.0, 0.4375, 1.0, 0.875, 1.0, 0.9375, 1.0, 0.9375, 1.0, 0.875, 1.0, 0.375, 1.0, 0.4375, 1.0, 0.4375, 1.0, 0.375, 1.0, 0.8125, 1.0, 0.875, 1.0, 0.875, 1.0, 0.8125, 1.0, 0.3125, 1.0, 0.375, 1.0, 0.375, 1.0, 0.3125, 1.0, 0.75, 1.0, 0.8125, 1.0, 0.8125, 1.0, 0.75, 1.0, 0.25, 1.0, 0.3125, 1.0, 0.3125, 1.0, 0.25, 1.0, 0.6875, 1.0, 0.75, 1.0, 0.75, 1.0, 0.6875, 1.0])
me_cylinder_001.use_remesh_preserve_volume = False
me_cylinder_001.use_remesh_preserve_attributes = False
me_cylinder_001.use_mirror_vertex_groups = False
me_cylinder_001.update()
me_plane_003 = bpy.data.meshes.new('Plane.003')
me_plane_003.from_pydata([(0.2738, 0.9337, -0.08823), (0.2299, -0.9675, -0.04118), (-0.5661, 0.234, -0.02565), (-0.1804, -0.9675, -0.04118), (0.8049, 0.234, -0.02565), (-0.7121, -0.4676, 0.02461), (-0.1309, 1.131, -0.03963), (-0.5821, -0.6851, -0.05537), (0.7975, -0.4676, 0.02461), (0.6369, -0.6851, -0.05537), (-0.3683, 0.484, -0.06454), (0.7174, 0.484, -0.06454), (-0.7188, -0.2666, -0.03572), (-0.6774, -0.01663, -0.03572), (0.8619, -0.2666, -0.03572), (-0.1741, 0.8657, -0.04106), (0.8989, -0.01663, -0.03572), (-0.6777, -0.0167, -0.07452), (-0.3686, 0.484, -0.1033), (-0.7124, -0.4676, -0.0142), (-0.5664, 0.234, -0.06445), (-0.1744, 0.8656, -0.07986), (-0.7191, -0.2667, -0.07452), (-0.1807, -0.9676, -0.07998), (-0.5824, -0.6852, -0.09418), (-0.1312, 1.13, -0.07843), (0.7171, 0.484, -0.1033), (0.2735, 0.9336, -0.127), (0.6366, -0.6852, -0.09418), (0.8985, -0.0167, -0.07452), (0.2296, -0.9676, -0.07998), (0.8046, 0.234, -0.06445), (0.7972, -0.4676, -0.0142), (0.8616, -0.2667, -0.07452)], [], [(28, 32, 8, 9), (22, 19, 5, 12), (29, 31, 4, 16), (18, 20, 2, 10), (32, 33, 14, 8), (21, 18, 10, 15), (30, 28, 9, 1), (17, 22, 12, 13), (19, 24, 7, 5), (21, 27, 26, 18), (18, 26, 31, 20), (22, 33, 32, 19), (19, 32, 28, 24), (25, 27, 21), (24, 28, 30, 23), (20, 31, 29, 17), (17, 29, 33, 22), (13, 12, 14, 16), (2, 13, 16, 4), (7, 3, 1, 9), (6, 15, 0), (5, 7, 9, 8), (12, 5, 8, 14), (10, 2, 4, 11), (15, 10, 11, 0), (26, 27, 0, 11), (25, 21, 15, 6), (33, 29, 16, 14), (23, 30, 1, 3), (24, 23, 3, 7), (27, 25, 6, 0), (20, 17, 13, 2), (31, 26, 11, 4)])
me_plane_003.polygons.foreach_set('use_smooth', [True] * 33)
_uv = me_plane_003.uv_layers.new(name='UVMap')
_uv.uv.foreach_set('vector', [0.8137, 0.125, 0.899, 0.25, 0.899, 0.25, 0.8137, 0.125, 0.1393, 0.375, 0.1442, 0.25, 0.1442, 0.25, 0.1393, 0.375, 0.9481, 0.5, 0.8963, 0.625, 0.8963, 0.625, 0.9481, 0.5, 0.3065, 0.75, 0.2108, 0.625, 0.2108, 0.625, 0.3065, 0.75, 0.899, 0.25, 0.9296, 0.375, 0.9296, 0.375, 0.899, 0.25, 0.4306, 0.875, 0.3065, 0.75, 0.3065, 0.75, 0.4306, 0.875, 0.6099, 0.0, 0.8137, 0.125, 0.8137, 0.125, 0.6099, 0.0, 0.1599, 0.5, 0.1393, 0.375, 0.1393, 0.375, 0.1599, 0.5, 0.1442, 0.25, 0.2042, 0.125, 0.2042, 0.125, 0.1442, 0.25, 0.4306, 0.875, 0.6622, 0.875, 0.8494, 0.75, 0.3065, 0.75, 0.3065, 0.75, 0.8494, 0.75, 0.8963, 0.625, 0.2108, 0.625, 0.1393, 0.375, 0.9296, 0.375, 0.899, 0.25, 0.1442, 0.25, 0.1442, 0.25, 0.899, 0.25, 0.8137, 0.125, 0.2042, 0.125, 0.5087, 1.0, 0.6622, 0.875, 0.4306, 0.875, 0.2042, 0.125, 0.8137, 0.125, 0.6099, 0.0, 0.4047, 0.0, 0.2108, 0.625, 0.8963, 0.625, 0.9481, 0.5, 0.1599, 0.5, 0.1599, 0.5, 0.9481, 0.5, 0.9296, 0.375, 0.1393, 0.375, 0.1599, 0.5, 0.1393, 0.375, 0.9296, 0.375, 0.9481, 0.5, 0.2108, 0.625, 0.1599, 0.5, 0.9481, 0.5, 0.8963, 0.625, 0.2042, 0.125, 0.4047, 0.0, 0.6099, 0.0, 0.8137, 0.125, 0.5087, 1.0, 0.4306, 0.875, 0.6622, 0.875, 0.1442, 0.25, 0.2042, 0.125, 0.8137, 0.125, 0.899, 0.25, 0.1393, 0.375, 0.1442, 0.25, 0.899, 0.25, 0.9296, 0.375, 0.3065, 0.75, 0.2108, 0.625, 0.8963, 0.625, 0.8494, 0.75, 0.4306, 0.875, 0.3065, 0.75, 0.8494, 0.75, 0.6622, 0.875, 0.8494, 0.75, 0.6622, 0.875, 0.6622, 0.875, 0.8494, 0.75, 0.5087, 1.0, 0.4306, 0.875, 0.4306, 0.875, 0.5087, 1.0, 0.9296, 0.375, 0.9481, 0.5, 0.9481, 0.5, 0.9296, 0.375, 0.4047, 0.0, 0.6099, 0.0, 0.6099, 0.0, 0.4047, 0.0, 0.2042, 0.125, 0.4047, 0.0, 0.4047, 0.0, 0.2042, 0.125, 0.6622, 0.875, 0.5087, 1.0, 0.5087, 1.0, 0.6622, 0.875, 0.2108, 0.625, 0.1599, 0.5, 0.1599, 0.5, 0.2108, 0.625, 0.8963, 0.625, 0.8494, 0.75, 0.8494, 0.75, 0.8963, 0.625])
me_plane_003.use_remesh_preserve_volume = False
me_plane_003.use_remesh_preserve_attributes = False
me_plane_003.use_mirror_vertex_groups = False
me_plane_003.update()
me_cylinder_002 = bpy.data.meshes.new('Cylinder.002')
me_cylinder_002.from_pydata([(0.0, 1.0, -1.0), (0.0, 1.0, 1.0), (0.3827, 0.9239, -1.0), (0.3827, 0.9239, 1.0), (0.7071, 0.7071, -1.0), (0.7071, 0.7071, 1.0), (0.9239, 0.3827, -1.0), (0.9239, 0.3827, 1.0), (1.0, -4.371e-08, -1.0), (1.0, -4.371e-08, 1.0), (0.9239, -0.3827, -1.0), (0.9239, -0.3827, 1.0), (0.7071, -0.7071, -1.0), (0.7071, -0.7071, 1.0), (0.3827, -0.9239, -1.0), (0.3827, -0.9239, 1.0), (1.51e-07, -1.0, -1.0), (1.51e-07, -1.0, 1.0), (-0.3827, -0.9239, -1.0), (-0.3827, -0.9239, 1.0), (-0.7071, -0.7071, -1.0), (-0.7071, -0.7071, 1.0), (-0.9239, -0.3827, -1.0), (-0.9239, -0.3827, 1.0), (-1.0, 1.192e-08, -1.0), (-1.0, 1.192e-08, 1.0), (-0.9239, 0.3827, -1.0), (-0.9239, 0.3827, 1.0), (-0.7071, 0.7071, -1.0), (-0.7071, 0.7071, 1.0), (-0.3827, 0.9239, -1.0), (-0.3827, 0.9239, 1.0), (0.3827, 0.9239, 1.0), (0.0, 1.0, 1.0), (0.7071, 0.7071, 1.0), (0.9239, 0.3827, 1.0), (1.0, -4.371e-08, 1.0), (0.9239, -0.3827, 1.0), (0.7071, -0.7071, 1.0), (0.3827, -0.9239, 1.0), (1.51e-07, -1.0, 1.0), (-0.3827, -0.9239, 1.0), (-0.7071, -0.7071, 1.0), (-0.9239, -0.3827, 1.0), (-1.0, 1.192e-08, 1.0), (-0.9239, 0.3827, 1.0), (-0.7071, 0.7071, 1.0), (-0.3827, 0.9239, 1.0), (0.9195, 0.7205, 1.663), (0.5368, 0.7967, 1.663), (1.244, 0.5038, 1.663), (1.461, 0.1793, 1.663), (1.537, -0.2033, 1.663), (1.461, -0.586, 1.663), (1.244, -0.9104, 1.663), (0.9195, -1.127, 1.663), (0.5368, -1.203, 1.663), (0.1542, -1.127, 1.663), (-0.1703, -0.9104, 1.663), (-0.387, -0.586, 1.663), (-0.4632, -0.2033, 1.663), (-0.387, 0.1793, 1.663), (-0.1703, 0.5038, 1.663), (0.1542, 0.7205, 1.663), (1.42, 0.5357, 2.444), (1.108, 0.5977, 2.444), (1.684, 0.3589, 2.444), (1.861, 0.0944, 2.444), (1.923, -0.2176, 2.444), (1.861, -0.5296, 2.444), (1.684, -0.7942, 2.444), (1.42, -0.9709, 2.444), (1.108, -1.033, 2.444), (0.7958, -0.9709, 2.444), (0.5313, -0.7942, 2.444), (0.3545, -0.5296, 2.444), (0.2925, -0.2176, 2.444), (0.3545, 0.0944, 2.444), (0.5313, 0.3589, 2.444), (0.7958, 0.5357, 2.444), (1.122, 0.07797, 3.166), (0.9106, 0.1201, 3.166), (1.302, -0.04198, 3.166), (1.422, -0.2215, 3.166), (1.464, -0.4333, 3.166), (1.422, -0.645, 3.166), (1.302, -0.8246, 3.166), (1.122, -0.9445, 3.166), (0.9106, -0.9866, 3.166), (0.6988, -0.9445, 3.166), (0.5193, -0.8246, 3.166), (0.3993, -0.645, 3.166), (0.3572, -0.4333, 3.166), (0.3993, -0.2215, 3.166), (0.5193, -0.04198, 3.166), (0.6988, 0.07797, 3.166), (1.497, 0.08066, 3.816), (1.285, 0.1228, 3.816), (1.676, -0.03929, 3.816), (1.796, -0.2188, 3.816), (1.838, -0.4306, 3.816), (1.796, -0.6423, 3.816), (1.676, -0.8219, 3.816), (1.497, -0.9418, 3.816), (1.285, -0.9839, 3.816), (1.073, -0.9418, 3.816), (0.8937, -0.8219, 3.816), (0.7737, -0.6423, 3.816), (0.7316, -0.4306, 3.816), (0.7737, -0.2188, 3.816), (0.8937, -0.03929, 3.816), (1.073, 0.08066, 3.816), (1.028, -0.002169, 4.387), (0.8714, 0.02893, 4.387), (1.16, -0.09073, 4.387), (1.249, -0.2233, 4.387), (1.28, -0.3796, 4.387), (1.249, -0.5359, 4.387), (1.16, -0.6685, 4.387), (1.028, -0.757, 4.387), (0.8714, -0.7881, 4.387), (0.7151, -0.757, 4.387), (0.5826, -0.6685, 4.387), (0.494, -0.5359, 4.387), (0.4629, -0.3796, 4.387), (0.494, -0.2233, 4.387), (0.5826, -0.09073, 4.387), (0.7151, -0.002169, 4.387), (0.9595, -0.1669, 4.862), (0.8714, -0.1494, 4.862), (1.034, -0.2168, 4.862), (1.084, -0.2915, 4.862), (1.102, -0.3796, 4.862), (1.084, -0.4677, 4.862), (1.034, -0.5424, 4.862), (0.9595, -0.5922, 4.862), (0.8714, -0.6098, 4.862), (0.7833, -0.5922, 4.862), (0.7087, -0.5424, 4.862), (0.6588, -0.4677, 4.862), (0.6413, -0.3796, 4.862), (0.6588, -0.2915, 4.862), (0.7087, -0.2168, 4.862), (0.7833, -0.1669, 4.862), (0.9079, -0.2916, 5.754), (0.8714, -0.2844, 5.754), (0.9388, -0.3123, 5.754), (0.9594, -0.3432, 5.754), (0.9666, -0.3796, 5.754), (0.9594, -0.416, 5.754), (0.9388, -0.4469, 5.754), (0.9079, -0.4676, 5.754), (0.8714, -0.4748, 5.754), (0.835, -0.4676, 5.754), (0.8041, -0.4469, 5.754), (0.7835, -0.416, 5.754), (0.7762, -0.3796, 5.754), (0.7835, -0.3432, 5.754), (0.8041, -0.3123, 5.754), (0.835, -0.2916, 5.754)], [], [(0, 1, 3, 2), (2, 3, 5, 4), (4, 5, 7, 6), (6, 7, 9, 8), (8, 9, 11, 10), (10, 11, 13, 12), (12, 13, 15, 14), (14, 15, 17, 16), (16, 17, 19, 18), (18, 19, 21, 20), (20, 21, 23, 22), (22, 23, 25, 24), (24, 25, 27, 26), (26, 27, 29, 28), (7, 5, 34, 35), (28, 29, 31, 30), (30, 31, 1, 0), (0, 2, 4, 6, 8, 10, 12, 14, 16, 18, 20, 22, 24, 26, 28, 30), (45, 44, 60, 61), (17, 15, 39, 40), (3, 1, 33, 32), (27, 25, 44, 45), (13, 11, 37, 38), (23, 21, 42, 43), (1, 31, 47, 33), (9, 7, 35, 36), (19, 17, 40, 41), (29, 27, 45, 46), (5, 3, 32, 34), (15, 13, 38, 39), (25, 23, 43, 44), (11, 9, 36, 37), (21, 19, 41, 42), (31, 29, 46, 47), (51, 50, 66, 67), (38, 37, 53, 54), (46, 45, 61, 62), (39, 38, 54, 55), (47, 46, 62, 63), (40, 39, 55, 56), (32, 33, 49, 48), (33, 47, 63, 49), (41, 40, 56, 57), (34, 32, 48, 50), (42, 41, 57, 58), (35, 34, 50, 51), (43, 42, 58, 59), (36, 35, 51, 52), (44, 43, 59, 60), (37, 36, 52, 53), (72, 71, 87, 88), (59, 58, 74, 75), (52, 51, 67, 68), (60, 59, 75, 76), (53, 52, 68, 69), (61, 60, 76, 77), (54, 53, 69, 70), (62, 61, 77, 78), (55, 54, 70, 71), (63, 62, 78, 79), (56, 55, 71, 72), (48, 49, 65, 64), (49, 63, 79, 65), (57, 56, 72, 73), (50, 48, 64, 66), (58, 57, 73, 74), (93, 92, 108, 109), (64, 65, 81, 80), (65, 79, 95, 81), (73, 72, 88, 89), (66, 64, 80, 82), (74, 73, 89, 90), (67, 66, 82, 83), (75, 74, 90, 91), (68, 67, 83, 84), (76, 75, 91, 92), (69, 68, 84, 85), (77, 76, 92, 93), (70, 69, 85, 86), (78, 77, 93, 94), (71, 70, 86, 87), (79, 78, 94, 95), (99, 98, 114, 115), (86, 85, 101, 102), (94, 93, 109, 110), (87, 86, 102, 103), (95, 94, 110, 111), (88, 87, 103, 104), (80, 81, 97, 96), (81, 95, 111, 97), (89, 88, 104, 105), (82, 80, 96, 98), (90, 89, 105, 106), (83, 82, 98, 99), (91, 90, 106, 107), (84, 83, 99, 100), (92, 91, 107, 108), (85, 84, 100, 101), (120, 119, 135, 136), (107, 106, 122, 123), (100, 99, 115, 116), (108, 107, 123, 124), (101, 100, 116, 117), (109, 108, 124, 125), (102, 101, 117, 118), (110, 109, 125, 126), (103, 102, 118, 119), (111, 110, 126, 127), (104, 103, 119, 120), (96, 97, 113, 112), (97, 111, 127, 113), (105, 104, 120, 121), (98, 96, 112, 114), (106, 105, 121, 122), (141, 140, 156, 157), (112, 113, 129, 128), (113, 127, 143, 129), (121, 120, 136, 137), (114, 112, 128, 130), (122, 121, 137, 138), (115, 114, 130, 131), (123, 122, 138, 139), (116, 115, 131, 132), (124, 123, 139, 140), (117, 116, 132, 133), (125, 124, 140, 141), (118, 117, 133, 134), (126, 125, 141, 142), (119, 118, 134, 135), (127, 126, 142, 143), (144, 145, 159, 158, 157, 156, 155, 154, 153, 152, 151, 150, 149, 148, 147, 146), (134, 133, 149, 150), (142, 141, 157, 158), (135, 134, 150, 151), (143, 142, 158, 159), (136, 135, 151, 152), (128, 129, 145, 144), (129, 143, 159, 145), (137, 136, 152, 153), (130, 128, 144, 146), (138, 137, 153, 154), (131, 130, 146, 147), (139, 138, 154, 155), (132, 131, 147, 148), (140, 139, 155, 156), (133, 132, 148, 149)])
_uv = me_cylinder_002.uv_layers.new(name='UVMap')
_uv.uv.foreach_set('vector', [1.0, 0.5, 1.0, 1.0, 0.9375, 1.0, 0.9375, 0.5, 0.9375, 0.5, 0.9375, 1.0, 0.875, 1.0, 0.875, 0.5, 0.875, 0.5, 0.875, 1.0, 0.8125, 1.0, 0.8125, 0.5, 0.8125, 0.5, 0.8125, 1.0, 0.75, 1.0, 0.75, 0.5, 0.75, 0.5, 0.75, 1.0, 0.6875, 1.0, 0.6875, 0.5, 0.6875, 0.5, 0.6875, 1.0, 0.625, 1.0, 0.625, 0.5, 0.625, 0.5, 0.625, 1.0, 0.5625, 1.0, 0.5625, 0.5, 0.5625, 0.5, 0.5625, 1.0, 0.5, 1.0, 0.5, 0.5, 0.5, 0.5, 0.5, 1.0, 0.4375, 1.0, 0.4375, 0.5, 0.4375, 0.5, 0.4375, 1.0, 0.375, 1.0, 0.375, 0.5, 0.375, 0.5, 0.375, 1.0, 0.3125, 1.0, 0.3125, 0.5, 0.3125, 0.5, 0.3125, 1.0, 0.25, 1.0, 0.25, 0.5, 0.25, 0.5, 0.25, 1.0, 0.1875, 1.0, 0.1875, 0.5, 0.1875, 0.5, 0.1875, 1.0, 0.125, 1.0, 0.125, 0.5, 0.8125, 1.0, 0.875, 1.0, 0.875, 1.0, 0.8125, 1.0, 0.125, 0.5, 0.125, 1.0, 0.0625, 1.0, 0.0625, 0.5, 0.0625, 0.5, 0.0625, 1.0, 0.0, 1.0, 0.0, 0.5, 0.75, 0.49, 0.8418, 0.4717, 0.9197, 0.4197, 0.9717, 0.3418, 0.99, 0.25, 0.9717, 0.1582, 0.9197, 0.08029, 0.8418, 0.02827, 0.75, 0.01, 0.6582, 0.02827, 0.5803, 0.08029, 0.5283, 0.1582, 0.51, 0.25, 0.5283, 0.3418, 0.5803, 0.4197, 0.6582, 0.4717, 0.1875, 1.0, 0.25, 1.0, 0.25, 1.0, 0.1875, 1.0, 0.5, 1.0, 0.5625, 1.0, 0.5625, 1.0, 0.5, 1.0, 0.9375, 1.0, 1.0, 1.0, 1.0, 1.0, 0.9375, 1.0, 0.1875, 1.0, 0.25, 1.0, 0.25, 1.0, 0.1875, 1.0, 0.625, 1.0, 0.6875, 1.0, 0.6875, 1.0, 0.625, 1.0, 0.3125, 1.0, 0.375, 1.0, 0.375, 1.0, 0.3125, 1.0, 0.0, 1.0, 0.0625, 1.0, 0.0625, 1.0, 0.0, 1.0, 0.75, 1.0, 0.8125, 1.0, 0.8125, 1.0, 0.75, 1.0, 0.4375, 1.0, 0.5, 1.0, 0.5, 1.0, 0.4375, 1.0, 0.125, 1.0, 0.1875, 1.0, 0.1875, 1.0, 0.125, 1.0, 0.875, 1.0, 0.9375, 1.0, 0.9375, 1.0, 0.875, 1.0, 0.5625, 1.0, 0.625, 1.0, 0.625, 1.0, 0.5625, 1.0, 0.25, 1.0, 0.3125, 1.0, 0.3125, 1.0, 0.25, 1.0, 0.6875, 1.0, 0.75, 1.0, 0.75, 1.0, 0.6875, 1.0, 0.375, 1.0, 0.4375, 1.0, 0.4375, 1.0, 0.375, 1.0, 0.0625, 1.0, 0.125, 1.0, 0.125, 1.0, 0.0625, 1.0, 0.8125, 1.0, 0.875, 1.0, 0.875, 1.0, 0.8125, 1.0, 0.625, 1.0, 0.6875, 1.0, 0.6875, 1.0, 0.625, 1.0, 0.125, 1.0, 0.1875, 1.0, 0.1875, 1.0, 0.125, 1.0, 0.5625, 1.0, 0.625, 1.0, 0.625, 1.0, 0.5625, 1.0, 0.0625, 1.0, 0.125, 1.0, 0.125, 1.0, 0.0625, 1.0, 0.5, 1.0, 0.5625, 1.0, 0.5625, 1.0, 0.5, 1.0, 0.9375, 1.0, 1.0, 1.0, 1.0, 1.0, 0.9375, 1.0, 0.0, 1.0, 0.0625, 1.0, 0.0625, 1.0, 0.0, 1.0, 0.4375, 1.0, 0.5, 1.0, 0.5, 1.0, 0.4375, 1.0, 0.875, 1.0, 0.9375, 1.0, 0.9375, 1.0, 0.875, 1.0, 0.375, 1.0, 0.4375, 1.0, 0.4375, 1.0, 0.375, 1.0, 0.8125, 1.0, 0.875, 1.0, 0.875, 1.0, 0.8125, 1.0, 0.3125, 1.0, 0.375, 1.0, 0.375, 1.0, 0.3125, 1.0, 0.75, 1.0, 0.8125, 1.0, 0.8125, 1.0, 0.75, 1.0, 0.25, 1.0, 0.3125, 1.0, 0.3125, 1.0, 0.25, 1.0, 0.6875, 1.0, 0.75, 1.0, 0.75, 1.0, 0.6875, 1.0, 0.5, 1.0, 0.5625, 1.0, 0.5625, 1.0, 0.5, 1.0, 0.3125, 1.0, 0.375, 1.0, 0.375, 1.0, 0.3125, 1.0, 0.75, 1.0, 0.8125, 1.0, 0.8125, 1.0, 0.75, 1.0, 0.25, 1.0, 0.3125, 1.0, 0.3125, 1.0, 0.25, 1.0, 0.6875, 1.0, 0.75, 1.0, 0.75, 1.0, 0.6875, 1.0, 0.1875, 1.0, 0.25, 1.0, 0.25, 1.0, 0.1875, 1.0, 0.625, 1.0, 0.6875, 1.0, 0.6875, 1.0, 0.625, 1.0, 0.125, 1.0, 0.1875, 1.0, 0.1875, 1.0, 0.125, 1.0, 0.5625, 1.0, 0.625, 1.0, 0.625, 1.0, 0.5625, 1.0, 0.0625, 1.0, 0.125, 1.0, 0.125, 1.0, 0.0625, 1.0, 0.5, 1.0, 0.5625, 1.0, 0.5625, 1.0, 0.5, 1.0, 0.9375, 1.0, 1.0, 1.0, 1.0, 1.0, 0.9375, 1.0, 0.0, 1.0, 0.0625, 1.0, 0.0625, 1.0, 0.0, 1.0, 0.4375, 1.0, 0.5, 1.0, 0.5, 1.0, 0.4375, 1.0, 0.875, 1.0, 0.9375, 1.0, 0.9375, 1.0, 0.875, 1.0, 0.375, 1.0, 0.4375, 1.0, 0.4375, 1.0, 0.375, 1.0, 0.1875, 1.0, 0.25, 1.0, 0.25, 1.0, 0.1875, 1.0, 0.9375, 1.0, 1.0, 1.0, 1.0, 1.0, 0.9375, 1.0, 0.0, 1.0, 0.0625, 1.0, 0.0625, 1.0, 0.0, 1.0, 0.4375, 1.0, 0.5, 1.0, 0.5, 1.0, 0.4375, 1.0, 0.875, 1.0, 0.9375, 1.0, 0.9375, 1.0, 0.875, 1.0, 0.375, 1.0, 0.4375, 1.0, 0.4375, 1.0, 0.375, 1.0, 0.8125, 1.0, 0.875, 1.0, 0.875, 1.0, 0.8125, 1.0, 0.3125, 1.0, 0.375, 1.0, 0.375, 1.0, 0.3125, 1.0, 0.75, 1.0, 0.8125, 1.0, 0.8125, 1.0, 0.75, 1.0, 0.25, 1.0, 0.3125, 1.0, 0.3125, 1.0, 0.25, 1.0, 0.6875, 1.0, 0.75, 1.0, 0.75, 1.0, 0.6875, 1.0, 0.1875, 1.0, 0.25, 1.0, 0.25, 1.0, 0.1875, 1.0, 0.625, 1.0, 0.6875, 1.0, 0.6875, 1.0, 0.625, 1.0, 0.125, 1.0, 0.1875, 1.0, 0.1875, 1.0, 0.125, 1.0, 0.5625, 1.0, 0.625, 1.0, 0.625, 1.0, 0.5625, 1.0, 0.0625, 1.0, 0.125, 1.0, 0.125, 1.0, 0.0625, 1.0, 0.8125, 1.0, 0.875, 1.0, 0.875, 1.0, 0.8125, 1.0, 0.625, 1.0, 0.6875, 1.0, 0.6875, 1.0, 0.625, 1.0, 0.125, 1.0, 0.1875, 1.0, 0.1875, 1.0, 0.125, 1.0, 0.5625, 1.0, 0.625, 1.0, 0.625, 1.0, 0.5625, 1.0, 0.0625, 1.0, 0.125, 1.0, 0.125, 1.0, 0.0625, 1.0, 0.5, 1.0, 0.5625, 1.0, 0.5625, 1.0, 0.5, 1.0, 0.9375, 1.0, 1.0, 1.0, 1.0, 1.0, 0.9375, 1.0, 0.0, 1.0, 0.0625, 1.0, 0.0625, 1.0, 0.0, 1.0, 0.4375, 1.0, 0.5, 1.0, 0.5, 1.0, 0.4375, 1.0, 0.875, 1.0, 0.9375, 1.0, 0.9375, 1.0, 0.875, 1.0, 0.375, 1.0, 0.4375, 1.0, 0.4375, 1.0, 0.375, 1.0, 0.8125, 1.0, 0.875, 1.0, 0.875, 1.0, 0.8125, 1.0, 0.3125, 1.0, 0.375, 1.0, 0.375, 1.0, 0.3125, 1.0, 0.75, 1.0, 0.8125, 1.0, 0.8125, 1.0, 0.75, 1.0, 0.25, 1.0, 0.3125, 1.0, 0.3125, 1.0, 0.25, 1.0, 0.6875, 1.0, 0.75, 1.0, 0.75, 1.0, 0.6875, 1.0, 0.5, 1.0, 0.5625, 1.0, 0.5625, 1.0, 0.5, 1.0, 0.3125, 1.0, 0.375, 1.0, 0.375, 1.0, 0.3125, 1.0, 0.75, 1.0, 0.8125, 1.0, 0.8125, 1.0, 0.75, 1.0, 0.25, 1.0, 0.3125, 1.0, 0.3125, 1.0, 0.25, 1.0, 0.6875, 1.0, 0.75, 1.0, 0.75, 1.0, 0.6875, 1.0, 0.1875, 1.0, 0.25, 1.0, 0.25, 1.0, 0.1875, 1.0, 0.625, 1.0, 0.6875, 1.0, 0.6875, 1.0, 0.625, 1.0, 0.125, 1.0, 0.1875, 1.0, 0.1875, 1.0, 0.125, 1.0, 0.5625, 1.0, 0.625, 1.0, 0.625, 1.0, 0.5625, 1.0, 0.0625, 1.0, 0.125, 1.0, 0.125, 1.0, 0.0625, 1.0, 0.5, 1.0, 0.5625, 1.0, 0.5625, 1.0, 0.5, 1.0, 0.9375, 1.0, 1.0, 1.0, 1.0, 1.0, 0.9375, 1.0, 0.0, 1.0, 0.0625, 1.0, 0.0625, 1.0, 0.0, 1.0, 0.4375, 1.0, 0.5, 1.0, 0.5, 1.0, 0.4375, 1.0, 0.875, 1.0, 0.9375, 1.0, 0.9375, 1.0, 0.875, 1.0, 0.375, 1.0, 0.4375, 1.0, 0.4375, 1.0, 0.375, 1.0, 0.1875, 1.0, 0.25, 1.0, 0.25, 1.0, 0.1875, 1.0, 0.9375, 1.0, 1.0, 1.0, 1.0, 1.0, 0.9375, 1.0, 0.0, 1.0, 0.0625, 1.0, 0.0625, 1.0, 0.0, 1.0, 0.4375, 1.0, 0.5, 1.0, 0.5, 1.0, 0.4375, 1.0, 0.875, 1.0, 0.9375, 1.0, 0.9375, 1.0, 0.875, 1.0, 0.375, 1.0, 0.4375, 1.0, 0.4375, 1.0, 0.375, 1.0, 0.8125, 1.0, 0.875, 1.0, 0.875, 1.0, 0.8125, 1.0, 0.3125, 1.0, 0.375, 1.0, 0.375, 1.0, 0.3125, 1.0, 0.75, 1.0, 0.8125, 1.0, 0.8125, 1.0, 0.75, 1.0, 0.25, 1.0, 0.3125, 1.0, 0.3125, 1.0, 0.25, 1.0, 0.6875, 1.0, 0.75, 1.0, 0.75, 1.0, 0.6875, 1.0, 0.1875, 1.0, 0.25, 1.0, 0.25, 1.0, 0.1875, 1.0, 0.625, 1.0, 0.6875, 1.0, 0.6875, 1.0, 0.625, 1.0, 0.125, 1.0, 0.1875, 1.0, 0.1875, 1.0, 0.125, 1.0, 0.5625, 1.0, 0.625, 1.0, 0.625, 1.0, 0.5625, 1.0, 0.0625, 1.0, 0.125, 1.0, 0.125, 1.0, 0.0625, 1.0, 0.3418, 0.4717, 0.25, 0.49, 0.1582, 0.4717, 0.08029, 0.4197, 0.02827, 0.3418, 0.01, 0.25, 0.02827, 0.1582, 0.08029, 0.08029, 0.1582, 0.02827, 0.25, 0.01, 0.3418, 0.02827, 0.4197, 0.08029, 0.4717, 0.1582, 0.49, 0.25, 0.4717, 0.3418, 0.4197, 0.4197, 0.625, 1.0, 0.6875, 1.0, 0.6875, 1.0, 0.625, 1.0, 0.125, 1.0, 0.1875, 1.0, 0.1875, 1.0, 0.125, 1.0, 0.5625, 1.0, 0.625, 1.0, 0.625, 1.0, 0.5625, 1.0, 0.0625, 1.0, 0.125, 1.0, 0.125, 1.0, 0.0625, 1.0, 0.5, 1.0, 0.5625, 1.0, 0.5625, 1.0, 0.5, 1.0, 0.9375, 1.0, 1.0, 1.0, 1.0, 1.0, 0.9375, 1.0, 0.0, 1.0, 0.0625, 1.0, 0.0625, 1.0, 0.0, 1.0, 0.4375, 1.0, 0.5, 1.0, 0.5, 1.0, 0.4375, 1.0, 0.875, 1.0, 0.9375, 1.0, 0.9375, 1.0, 0.875, 1.0, 0.375, 1.0, 0.4375, 1.0, 0.4375, 1.0, 0.375, 1.0, 0.8125, 1.0, 0.875, 1.0, 0.875, 1.0, 0.8125, 1.0, 0.3125, 1.0, 0.375, 1.0, 0.375, 1.0, 0.3125, 1.0, 0.75, 1.0, 0.8125, 1.0, 0.8125, 1.0, 0.75, 1.0, 0.25, 1.0, 0.3125, 1.0, 0.3125, 1.0, 0.25, 1.0, 0.6875, 1.0, 0.75, 1.0, 0.75, 1.0, 0.6875, 1.0])
me_cylinder_002.use_remesh_preserve_volume = False
me_cylinder_002.use_remesh_preserve_attributes = False
me_cylinder_002.use_mirror_vertex_groups = False
me_cylinder_002.update()
me_plane_002 = bpy.data.meshes.new('Plane.002')
me_plane_002.from_pydata([(-1.0, -1.0, 0.0), (1.0, -1.0, 0.0), (-1.0, 1.0, 0.0), (1.0, 1.0, 0.0), (-1.0, 0.0, 0.0), (1.0, 0.0, 0.0), (1.0, 0.5, 0.0), (-1.0, 0.5, 0.0), (-1.0, -0.5, 0.0), (1.0, -0.5, 0.0), (-1.0, 0.25, 0.0), (1.0, 0.25, 0.0), (1.0, 0.75, 0.0), (-1.0, 0.75, 0.0), (1.0, -0.25, 0.0), (-1.0, -0.25, 0.0), (-1.0, -0.75, 0.0), (1.0, -0.75, 0.0)], [], [(13, 12, 3, 2), (15, 14, 5, 4), (10, 11, 6, 7), (16, 17, 9, 8), (4, 5, 11, 10), (7, 6, 12, 13), (8, 9, 14, 15), (0, 1, 17, 16)])
_uv = me_plane_002.uv_layers.new(name='UVMap')
_uv.uv.foreach_set('vector', [0.0, 0.875, 1.0, 0.875, 1.0, 1.0, 0.0, 1.0, 0.0, 0.375, 1.0, 0.375, 1.0, 0.5, 0.0, 0.5, 0.0, 0.625, 1.0, 0.625, 1.0, 0.75, 0.0, 0.75, 0.0, 0.125, 1.0, 0.125, 1.0, 0.25, 0.0, 0.25, 0.0, 0.5, 1.0, 0.5, 1.0, 0.625, 0.0, 0.625, 0.0, 0.75, 1.0, 0.75, 1.0, 0.875, 0.0, 0.875, 0.0, 0.25, 1.0, 0.25, 1.0, 0.375, 0.0, 0.375, 0.0, 0.0, 1.0, 0.0, 1.0, 0.125, 0.0, 0.125])
me_plane_002.use_remesh_preserve_volume = False
me_plane_002.use_remesh_preserve_attributes = False
me_plane_002.use_mirror_vertex_groups = False
me_plane_002.update()
me_cylinder_005 = bpy.data.meshes.new('Cylinder.005')
me_cylinder_005.from_pydata([(0.0, 1.0, -1.0), (-0.2387, 0.5876, 0.0727), (0.3827, 0.9239, -1.0), (0.144, 0.5115, 0.0727), (0.7071, 0.7071, -1.0), (0.4684, 0.2947, 0.0727), (0.9239, 0.3827, -1.0), (0.6852, -0.0297, 0.0727), (1.0, -4.371e-08, -1.0), (0.7613, -0.4124, 0.0727), (0.9239, -0.3827, -1.0), (0.6852, -0.7951, 0.0727), (0.7071, -0.7071, -1.0), (0.4684, -1.119, 0.0727), (0.3827, -0.9239, -1.0), (0.144, -1.336, 0.0727), (1.51e-07, -1.0, -1.0), (-0.2387, -1.412, 0.0727), (-0.3827, -0.9239, -1.0), (-0.6214, -1.336, 0.0727), (-0.7071, -0.7071, -1.0), (-0.9458, -1.119, 0.0727), (-0.9239, -0.3827, -1.0), (-1.163, -0.7951, 0.0727), (-1.0, 1.192e-08, -1.0), (-1.239, -0.4124, 0.0727), (-0.9239, 0.3827, -1.0), (-1.163, -0.0297, 0.0727), (-0.7071, 0.7071, -1.0), (-0.9458, 0.2947, 0.0727), (-0.3827, 0.9239, -1.0), (-0.6214, 0.5115, 0.0727), (0.144, 0.5115, 0.0727), (-0.2387, 0.5876, 0.0727), (0.4684, 0.2947, 0.0727), (0.6852, -0.0297, 0.0727), (0.7613, -0.4124, 0.0727), (0.6852, -0.7951, 0.0727), (0.4684, -1.119, 0.0727), (0.144, -1.336, 0.0727), (-0.2387, -1.412, 0.0727), (-0.6214, -1.336, 0.0727), (-0.9458, -1.119, 0.0727), (-1.163, -0.7951, 0.0727), (-1.239, -0.4124, 0.0727), (-1.163, -0.0297, 0.0727), (-0.9458, 0.2947, 0.0727), (-0.6214, 0.5115, 0.0727), (-0.2972, 0.1067, 0.7792), (-0.6799, 0.1828, 0.7792), (0.02724, -0.1101, 0.7792), (0.244, -0.4345, 0.7792), (0.3201, -0.8172, 0.7792), (0.244, -1.2, 0.7792), (0.02724, -1.524, 0.7792), (-0.2972, -1.741, 0.7792), (-0.6799, -1.817, 0.7792), (-1.063, -1.741, 0.7792), (-1.387, -1.524, 0.7792), (-1.604, -1.2, 0.7792), (-1.68, -0.8172, 0.7792), (-1.604, -0.4345, 0.7792), (-1.387, -0.1101, 0.7792), (-1.063, 0.1067, 0.7792), (0.4102, -0.008577, 2.493), (0.09817, 0.05349, 2.493), (0.6747, -0.1853, 2.493), (0.8515, -0.4498, 2.493), (0.9135, -0.7619, 2.493), (0.8515, -1.074, 2.493), (0.6747, -1.338, 2.493), (0.4102, -1.515, 2.493), (0.09817, -1.577, 2.493), (-0.2139, -1.515, 2.493), (-0.4784, -1.338, 2.493), (-0.6551, -1.074, 2.493), (-0.7172, -0.7619, 2.493), (-0.6551, -0.4498, 2.493), (-0.4784, -0.1853, 2.493), (-0.2139, -0.008577, 2.493), (0.02629, -0.4767, 3.474), (-0.1855, -0.4346, 3.474), (0.2058, -0.5967, 3.474), (0.3258, -0.7762, 3.474), (0.3679, -0.988, 3.474), (0.3258, -1.2, 3.474), (0.2058, -1.379, 3.474), (0.02629, -1.499, 3.474), (-0.1855, -1.541, 3.474), (-0.3972, -1.499, 3.474), (-0.5768, -1.379, 3.474), (-0.6967, -1.2, 3.474), (-0.7388, -0.988, 3.474), (-0.6967, -0.7762, 3.474), (-0.5768, -0.5967, 3.474), (-0.3972, -0.4767, 3.474), (-1.0, -0.7613, 4.233), (-1.212, -0.7192, 4.233), (-0.8209, -0.8813, 4.233), (-0.7009, -1.061, 4.233), (-0.6588, -1.273, 4.233), (-0.7009, -1.484, 4.233), (-0.8209, -1.664, 4.233), (-1.0, -1.784, 4.233), (-1.212, -1.826, 4.233), (-1.424, -1.784, 4.233), (-1.603, -1.664, 4.233), (-1.723, -1.484, 4.233), (-1.766, -1.273, 4.233), (-1.723, -1.061, 4.233), (-1.603, -0.8813, 4.233), (-1.424, -0.7613, 4.233), (-1.047, -0.7449, 5.216), (-1.203, -0.7138, 5.216), (-0.9146, -0.8334, 5.216), (-0.826, -0.966, 5.216), (-0.7949, -1.122, 5.216), (-0.826, -1.279, 5.216), (-0.9146, -1.411, 5.216), (-1.047, -1.5, 5.216), (-1.203, -1.531, 5.216), (-1.36, -1.5, 5.216), (-1.492, -1.411, 5.216), (-1.581, -1.279, 5.216), (-1.612, -1.122, 5.216), (-1.581, -0.966, 5.216), (-1.492, -0.8334, 5.216), (-1.36, -0.7449, 5.216), (-1.25, -0.924, 6.163), (-1.336, -0.9059, 6.171), (-1.176, -0.9743, 6.157), (-1.127, -1.049, 6.154), (-1.11, -1.137, 6.154), (-1.127, -1.225, 6.157), (-1.176, -1.3, 6.164), (-1.249, -1.349, 6.172), (-1.336, -1.366, 6.181), (-1.422, -1.348, 6.189), (-1.495, -1.297, 6.195), (-1.545, -1.222, 6.198), (-1.562, -1.134, 6.198), (-1.545, -1.046, 6.195), (-1.496, -0.9722, 6.188), (-1.423, -0.9228, 6.18), (-0.9558, -0.9773, 7.046), (-0.9915, -0.9698, 7.049), (-0.9254, -0.9981, 7.043), (-0.9051, -1.029, 7.042), (-0.898, -1.066, 7.042), (-0.9051, -1.102, 7.043), (-0.9253, -1.133, 7.046), (-0.9556, -1.153, 7.049), (-0.9913, -1.16, 7.053), (-1.027, -1.153, 7.056), (-1.057, -1.132, 7.059), (-1.078, -1.101, 7.06), (-1.085, -1.064, 7.06), (-1.078, -1.028, 7.059), (-1.058, -0.9972, 7.056), (-1.027, -0.9768, 7.053)], [], [(0, 1, 3, 2), (2, 3, 5, 4), (4, 5, 7, 6), (6, 7, 9, 8), (8, 9, 11, 10), (10, 11, 13, 12), (12, 13, 15, 14), (14, 15, 17, 16), (16, 17, 19, 18), (18, 19, 21, 20), (20, 21, 23, 22), (22, 23, 25, 24), (24, 25, 27, 26), (26, 27, 29, 28), (7, 5, 34, 35), (28, 29, 31, 30), (30, 31, 1, 0), (0, 2, 4, 6, 8, 10, 12, 14, 16, 18, 20, 22, 24, 26, 28, 30), (45, 44, 60, 61), (17, 15, 39, 40), (3, 1, 33, 32), (27, 25, 44, 45), (13, 11, 37, 38), (23, 21, 42, 43), (1, 31, 47, 33), (9, 7, 35, 36), (19, 17, 40, 41), (29, 27, 45, 46), (5, 3, 32, 34), (15, 13, 38, 39), (25, 23, 43, 44), (11, 9, 36, 37), (21, 19, 41, 42), (31, 29, 46, 47), (51, 50, 66, 67), (38, 37, 53, 54), (46, 45, 61, 62), (39, 38, 54, 55), (47, 46, 62, 63), (40, 39, 55, 56), (32, 33, 49, 48), (33, 47, 63, 49), (41, 40, 56, 57), (34, 32, 48, 50), (42, 41, 57, 58), (35, 34, 50, 51), (43, 42, 58, 59), (36, 35, 51, 52), (44, 43, 59, 60), (37, 36, 52, 53), (72, 71, 87, 88), (59, 58, 74, 75), (52, 51, 67, 68), (60, 59, 75, 76), (53, 52, 68, 69), (61, 60, 76, 77), (54, 53, 69, 70), (62, 61, 77, 78), (55, 54, 70, 71), (63, 62, 78, 79), (56, 55, 71, 72), (48, 49, 65, 64), (49, 63, 79, 65), (57, 56, 72, 73), (50, 48, 64, 66), (58, 57, 73, 74), (93, 92, 108, 109), (64, 65, 81, 80), (65, 79, 95, 81), (73, 72, 88, 89), (66, 64, 80, 82), (74, 73, 89, 90), (67, 66, 82, 83), (75, 74, 90, 91), (68, 67, 83, 84), (76, 75, 91, 92), (69, 68, 84, 85), (77, 76, 92, 93), (70, 69, 85, 86), (78, 77, 93, 94), (71, 70, 86, 87), (79, 78, 94, 95), (99, 98, 114, 115), (86, 85, 101, 102), (94, 93, 109, 110), (87, 86, 102, 103), (95, 94, 110, 111), (88, 87, 103, 104), (80, 81, 97, 96), (81, 95, 111, 97), (89, 88, 104, 105), (82, 80, 96, 98), (90, 89, 105, 106), (83, 82, 98, 99), (91, 90, 106, 107), (84, 83, 99, 100), (92, 91, 107, 108), (85, 84, 100, 101), (120, 119, 135, 136), (107, 106, 122, 123), (100, 99, 115, 116), (108, 107, 123, 124), (101, 100, 116, 117), (109, 108, 124, 125), (102, 101, 117, 118), (110, 109, 125, 126), (103, 102, 118, 119), (111, 110, 126, 127), (104, 103, 119, 120), (96, 97, 113, 112), (97, 111, 127, 113), (105, 104, 120, 121), (98, 96, 112, 114), (106, 105, 121, 122), (141, 140, 156, 157), (112, 113, 129, 128), (113, 127, 143, 129), (121, 120, 136, 137), (114, 112, 128, 130), (122, 121, 137, 138), (115, 114, 130, 131), (123, 122, 138, 139), (116, 115, 131, 132), (124, 123, 139, 140), (117, 116, 132, 133), (125, 124, 140, 141), (118, 117, 133, 134), (126, 125, 141, 142), (119, 118, 134, 135), (127, 126, 142, 143), (144, 145, 159, 158, 157, 156, 155, 154, 153, 152, 151, 150, 149, 148, 147, 146), (134, 133, 149, 150), (142, 141, 157, 158), (135, 134, 150, 151), (143, 142, 158, 159), (136, 135, 151, 152), (128, 129, 145, 144), (129, 143, 159, 145), (137, 136, 152, 153), (130, 128, 144, 146), (138, 137, 153, 154), (131, 130, 146, 147), (139, 138, 154, 155), (132, 131, 147, 148), (140, 139, 155, 156), (133, 132, 148, 149)])
me_cylinder_005.polygons.foreach_set('use_smooth', [True] * 146)
_uv = me_cylinder_005.uv_layers.new(name='UVMap')
_uv.uv.foreach_set('vector', [1.0, 0.5, 1.0, 1.0, 0.9375, 1.0, 0.9375, 0.5, 0.9375, 0.5, 0.9375, 1.0, 0.875, 1.0, 0.875, 0.5, 0.875, 0.5, 0.875, 1.0, 0.8125, 1.0, 0.8125, 0.5, 0.8125, 0.5, 0.8125, 1.0, 0.75, 1.0, 0.75, 0.5, 0.75, 0.5, 0.75, 1.0, 0.6875, 1.0, 0.6875, 0.5, 0.6875, 0.5, 0.6875, 1.0, 0.625, 1.0, 0.625, 0.5, 0.625, 0.5, 0.625, 1.0, 0.5625, 1.0, 0.5625, 0.5, 0.5625, 0.5, 0.5625, 1.0, 0.5, 1.0, 0.5, 0.5, 0.5, 0.5, 0.5, 1.0, 0.4375, 1.0, 0.4375, 0.5, 0.4375, 0.5, 0.4375, 1.0, 0.375, 1.0, 0.375, 0.5, 0.375, 0.5, 0.375, 1.0, 0.3125, 1.0, 0.3125, 0.5, 0.3125, 0.5, 0.3125, 1.0, 0.25, 1.0, 0.25, 0.5, 0.25, 0.5, 0.25, 1.0, 0.1875, 1.0, 0.1875, 0.5, 0.1875, 0.5, 0.1875, 1.0, 0.125, 1.0, 0.125, 0.5, 0.8125, 1.0, 0.875, 1.0, 0.875, 1.0, 0.8125, 1.0, 0.125, 0.5, 0.125, 1.0, 0.0625, 1.0, 0.0625, 0.5, 0.0625, 0.5, 0.0625, 1.0, 0.0, 1.0, 0.0, 0.5, 0.75, 0.49, 0.8418, 0.4717, 0.9197, 0.4197, 0.9717, 0.3418, 0.99, 0.25, 0.9717, 0.1582, 0.9197, 0.08029, 0.8418, 0.02827, 0.75, 0.01, 0.6582, 0.02827, 0.5803, 0.08029, 0.5283, 0.1582, 0.51, 0.25, 0.5283, 0.3418, 0.5803, 0.4197, 0.6582, 0.4717, 0.1875, 1.0, 0.25, 1.0, 0.25, 1.0, 0.1875, 1.0, 0.5, 1.0, 0.5625, 1.0, 0.5625, 1.0, 0.5, 1.0, 0.9375, 1.0, 1.0, 1.0, 1.0, 1.0, 0.9375, 1.0, 0.1875, 1.0, 0.25, 1.0, 0.25, 1.0, 0.1875, 1.0, 0.625, 1.0, 0.6875, 1.0, 0.6875, 1.0, 0.625, 1.0, 0.3125, 1.0, 0.375, 1.0, 0.375, 1.0, 0.3125, 1.0, 0.0, 1.0, 0.0625, 1.0, 0.0625, 1.0, 0.0, 1.0, 0.75, 1.0, 0.8125, 1.0, 0.8125, 1.0, 0.75, 1.0, 0.4375, 1.0, 0.5, 1.0, 0.5, 1.0, 0.4375, 1.0, 0.125, 1.0, 0.1875, 1.0, 0.1875, 1.0, 0.125, 1.0, 0.875, 1.0, 0.9375, 1.0, 0.9375, 1.0, 0.875, 1.0, 0.5625, 1.0, 0.625, 1.0, 0.625, 1.0, 0.5625, 1.0, 0.25, 1.0, 0.3125, 1.0, 0.3125, 1.0, 0.25, 1.0, 0.6875, 1.0, 0.75, 1.0, 0.75, 1.0, 0.6875, 1.0, 0.375, 1.0, 0.4375, 1.0, 0.4375, 1.0, 0.375, 1.0, 0.0625, 1.0, 0.125, 1.0, 0.125, 1.0, 0.0625, 1.0, 0.8125, 1.0, 0.875, 1.0, 0.875, 1.0, 0.8125, 1.0, 0.625, 1.0, 0.6875, 1.0, 0.6875, 1.0, 0.625, 1.0, 0.125, 1.0, 0.1875, 1.0, 0.1875, 1.0, 0.125, 1.0, 0.5625, 1.0, 0.625, 1.0, 0.625, 1.0, 0.5625, 1.0, 0.0625, 1.0, 0.125, 1.0, 0.125, 1.0, 0.0625, 1.0, 0.5, 1.0, 0.5625, 1.0, 0.5625, 1.0, 0.5, 1.0, 0.9375, 1.0, 1.0, 1.0, 1.0, 1.0, 0.9375, 1.0, 0.0, 1.0, 0.0625, 1.0, 0.0625, 1.0, 0.0, 1.0, 0.4375, 1.0, 0.5, 1.0, 0.5, 1.0, 0.4375, 1.0, 0.875, 1.0, 0.9375, 1.0, 0.9375, 1.0, 0.875, 1.0, 0.375, 1.0, 0.4375, 1.0, 0.4375, 1.0, 0.375, 1.0, 0.8125, 1.0, 0.875, 1.0, 0.875, 1.0, 0.8125, 1.0, 0.3125, 1.0, 0.375, 1.0, 0.375, 1.0, 0.3125, 1.0, 0.75, 1.0, 0.8125, 1.0, 0.8125, 1.0, 0.75, 1.0, 0.25, 1.0, 0.3125, 1.0, 0.3125, 1.0, 0.25, 1.0, 0.6875, 1.0, 0.75, 1.0, 0.75, 1.0, 0.6875, 1.0, 0.5, 1.0, 0.5625, 1.0, 0.5625, 1.0, 0.5, 1.0, 0.3125, 1.0, 0.375, 1.0, 0.375, 1.0, 0.3125, 1.0, 0.75, 1.0, 0.8125, 1.0, 0.8125, 1.0, 0.75, 1.0, 0.25, 1.0, 0.3125, 1.0, 0.3125, 1.0, 0.25, 1.0, 0.6875, 1.0, 0.75, 1.0, 0.75, 1.0, 0.6875, 1.0, 0.1875, 1.0, 0.25, 1.0, 0.25, 1.0, 0.1875, 1.0, 0.625, 1.0, 0.6875, 1.0, 0.6875, 1.0, 0.625, 1.0, 0.125, 1.0, 0.1875, 1.0, 0.1875, 1.0, 0.125, 1.0, 0.5625, 1.0, 0.625, 1.0, 0.625, 1.0, 0.5625, 1.0, 0.0625, 1.0, 0.125, 1.0, 0.125, 1.0, 0.0625, 1.0, 0.5, 1.0, 0.5625, 1.0, 0.5625, 1.0, 0.5, 1.0, 0.9375, 1.0, 1.0, 1.0, 1.0, 1.0, 0.9375, 1.0, 0.0, 1.0, 0.0625, 1.0, 0.0625, 1.0, 0.0, 1.0, 0.4375, 1.0, 0.5, 1.0, 0.5, 1.0, 0.4375, 1.0, 0.875, 1.0, 0.9375, 1.0, 0.9375, 1.0, 0.875, 1.0, 0.375, 1.0, 0.4375, 1.0, 0.4375, 1.0, 0.375, 1.0, 0.1875, 1.0, 0.25, 1.0, 0.25, 1.0, 0.1875, 1.0, 0.9375, 1.0, 1.0, 1.0, 1.0, 1.0, 0.9375, 1.0, 0.0, 1.0, 0.0625, 1.0, 0.0625, 1.0, 0.0, 1.0, 0.4375, 1.0, 0.5, 1.0, 0.5, 1.0, 0.4375, 1.0, 0.875, 1.0, 0.9375, 1.0, 0.9375, 1.0, 0.875, 1.0, 0.375, 1.0, 0.4375, 1.0, 0.4375, 1.0, 0.375, 1.0, 0.8125, 1.0, 0.875, 1.0, 0.875, 1.0, 0.8125, 1.0, 0.3125, 1.0, 0.375, 1.0, 0.375, 1.0, 0.3125, 1.0, 0.75, 1.0, 0.8125, 1.0, 0.8125, 1.0, 0.75, 1.0, 0.25, 1.0, 0.3125, 1.0, 0.3125, 1.0, 0.25, 1.0, 0.6875, 1.0, 0.75, 1.0, 0.75, 1.0, 0.6875, 1.0, 0.1875, 1.0, 0.25, 1.0, 0.25, 1.0, 0.1875, 1.0, 0.625, 1.0, 0.6875, 1.0, 0.6875, 1.0, 0.625, 1.0, 0.125, 1.0, 0.1875, 1.0, 0.1875, 1.0, 0.125, 1.0, 0.5625, 1.0, 0.625, 1.0, 0.625, 1.0, 0.5625, 1.0, 0.0625, 1.0, 0.125, 1.0, 0.125, 1.0, 0.0625, 1.0, 0.8125, 1.0, 0.875, 1.0, 0.875, 1.0, 0.8125, 1.0, 0.625, 1.0, 0.6875, 1.0, 0.6875, 1.0, 0.625, 1.0, 0.125, 1.0, 0.1875, 1.0, 0.1875, 1.0, 0.125, 1.0, 0.5625, 1.0, 0.625, 1.0, 0.625, 1.0, 0.5625, 1.0, 0.0625, 1.0, 0.125, 1.0, 0.125, 1.0, 0.0625, 1.0, 0.5, 1.0, 0.5625, 1.0, 0.5625, 1.0, 0.5, 1.0, 0.9375, 1.0, 1.0, 1.0, 1.0, 1.0, 0.9375, 1.0, 0.0, 1.0, 0.0625, 1.0, 0.0625, 1.0, 0.0, 1.0, 0.4375, 1.0, 0.5, 1.0, 0.5, 1.0, 0.4375, 1.0, 0.875, 1.0, 0.9375, 1.0, 0.9375, 1.0, 0.875, 1.0, 0.375, 1.0, 0.4375, 1.0, 0.4375, 1.0, 0.375, 1.0, 0.8125, 1.0, 0.875, 1.0, 0.875, 1.0, 0.8125, 1.0, 0.3125, 1.0, 0.375, 1.0, 0.375, 1.0, 0.3125, 1.0, 0.75, 1.0, 0.8125, 1.0, 0.8125, 1.0, 0.75, 1.0, 0.25, 1.0, 0.3125, 1.0, 0.3125, 1.0, 0.25, 1.0, 0.6875, 1.0, 0.75, 1.0, 0.75, 1.0, 0.6875, 1.0, 0.5, 1.0, 0.5625, 1.0, 0.5625, 1.0, 0.5, 1.0, 0.3125, 1.0, 0.375, 1.0, 0.375, 1.0, 0.3125, 1.0, 0.75, 1.0, 0.8125, 1.0, 0.8125, 1.0, 0.75, 1.0, 0.25, 1.0, 0.3125, 1.0, 0.3125, 1.0, 0.25, 1.0, 0.6875, 1.0, 0.75, 1.0, 0.75, 1.0, 0.6875, 1.0, 0.1875, 1.0, 0.25, 1.0, 0.25, 1.0, 0.1875, 1.0, 0.625, 1.0, 0.6875, 1.0, 0.6875, 1.0, 0.625, 1.0, 0.125, 1.0, 0.1875, 1.0, 0.1875, 1.0, 0.125, 1.0, 0.5625, 1.0, 0.625, 1.0, 0.625, 1.0, 0.5625, 1.0, 0.0625, 1.0, 0.125, 1.0, 0.125, 1.0, 0.0625, 1.0, 0.5, 1.0, 0.5625, 1.0, 0.5625, 1.0, 0.5, 1.0, 0.9375, 1.0, 1.0, 1.0, 1.0, 1.0, 0.9375, 1.0, 0.0, 1.0, 0.0625, 1.0, 0.0625, 1.0, 0.0, 1.0, 0.4375, 1.0, 0.5, 1.0, 0.5, 1.0, 0.4375, 1.0, 0.875, 1.0, 0.9375, 1.0, 0.9375, 1.0, 0.875, 1.0, 0.375, 1.0, 0.4375, 1.0, 0.4375, 1.0, 0.375, 1.0, 0.1875, 1.0, 0.25, 1.0, 0.25, 1.0, 0.1875, 1.0, 0.9375, 1.0, 1.0, 1.0, 1.0, 1.0, 0.9375, 1.0, 0.0, 1.0, 0.0625, 1.0, 0.0625, 1.0, 0.0, 1.0, 0.4375, 1.0, 0.5, 1.0, 0.5, 1.0, 0.4375, 1.0, 0.875, 1.0, 0.9375, 1.0, 0.9375, 1.0, 0.875, 1.0, 0.375, 1.0, 0.4375, 1.0, 0.4375, 1.0, 0.375, 1.0, 0.8125, 1.0, 0.875, 1.0, 0.875, 1.0, 0.8125, 1.0, 0.3125, 1.0, 0.375, 1.0, 0.375, 1.0, 0.3125, 1.0, 0.75, 1.0, 0.8125, 1.0, 0.8125, 1.0, 0.75, 1.0, 0.25, 1.0, 0.3125, 1.0, 0.3125, 1.0, 0.25, 1.0, 0.6875, 1.0, 0.75, 1.0, 0.75, 1.0, 0.6875, 1.0, 0.1875, 1.0, 0.25, 1.0, 0.25, 1.0, 0.1875, 1.0, 0.625, 1.0, 0.6875, 1.0, 0.6875, 1.0, 0.625, 1.0, 0.125, 1.0, 0.1875, 1.0, 0.1875, 1.0, 0.125, 1.0, 0.5625, 1.0, 0.625, 1.0, 0.625, 1.0, 0.5625, 1.0, 0.0625, 1.0, 0.125, 1.0, 0.125, 1.0, 0.0625, 1.0, 0.3418, 0.4717, 0.25, 0.49, 0.1582, 0.4717, 0.08029, 0.4197, 0.02827, 0.3418, 0.01, 0.25, 0.02827, 0.1582, 0.08029, 0.08029, 0.1582, 0.02827, 0.25, 0.01, 0.3418, 0.02827, 0.4197, 0.08029, 0.4717, 0.1582, 0.49, 0.25, 0.4717, 0.3418, 0.4197, 0.4197, 0.625, 1.0, 0.6875, 1.0, 0.6875, 1.0, 0.625, 1.0, 0.125, 1.0, 0.1875, 1.0, 0.1875, 1.0, 0.125, 1.0, 0.5625, 1.0, 0.625, 1.0, 0.625, 1.0, 0.5625, 1.0, 0.0625, 1.0, 0.125, 1.0, 0.125, 1.0, 0.0625, 1.0, 0.5, 1.0, 0.5625, 1.0, 0.5625, 1.0, 0.5, 1.0, 0.9375, 1.0, 1.0, 1.0, 1.0, 1.0, 0.9375, 1.0, 0.0, 1.0, 0.0625, 1.0, 0.0625, 1.0, 0.0, 1.0, 0.4375, 1.0, 0.5, 1.0, 0.5, 1.0, 0.4375, 1.0, 0.875, 1.0, 0.9375, 1.0, 0.9375, 1.0, 0.875, 1.0, 0.375, 1.0, 0.4375, 1.0, 0.4375, 1.0, 0.375, 1.0, 0.8125, 1.0, 0.875, 1.0, 0.875, 1.0, 0.8125, 1.0, 0.3125, 1.0, 0.375, 1.0, 0.375, 1.0, 0.3125, 1.0, 0.75, 1.0, 0.8125, 1.0, 0.8125, 1.0, 0.75, 1.0, 0.25, 1.0, 0.3125, 1.0, 0.3125, 1.0, 0.25, 1.0, 0.6875, 1.0, 0.75, 1.0, 0.75, 1.0, 0.6875, 1.0])
me_cylinder_005.use_remesh_preserve_volume = False
me_cylinder_005.use_remesh_preserve_attributes = False
me_cylinder_005.use_mirror_vertex_groups = False
me_cylinder_005.update()
me_plane_004 = bpy.data.meshes.new('Plane.004')
me_plane_004.from_pydata([(-0.8587, 0.3071, 0.07456), (0.108, 0.7497, 0.1899), (0.3689, -0.9928, -0.1382), (0.4168, 0.3071, 0.07456), (-0.1708, -1.007, -0.1271), (-0.179, 0.9997, 0.0312), (-0.7949, -0.4794, 0.04931), (0.617, -0.4858, 0.05663), (-0.6236, -0.7706, 0.04002), (-0.7466, 0.5031, 0.2175), (0.4752, -0.7462, 0.02015), (-0.8971, -0.2124, 0.1587), (0.3043, 0.5031, 0.2175), (0.6955, -0.2124, 0.1587), (-0.9596, 0.07434, 0.1392), (0.5856, 0.07434, 0.1392), (-0.4916, 0.7497, 0.1899), (-0.1792, 1.0, 0.0), (-0.9597, 0.07462, 0.108), (-0.7467, 0.5033, 0.1863), (-0.795, -0.4791, 0.01811), (-0.8588, 0.3074, 0.04336), (-0.4917, 0.75, 0.1587), (-0.8973, -0.2121, 0.1275), (-0.1709, -1.007, -0.1583), (-0.6237, -0.7703, 0.008824), (0.3042, 0.5033, 0.1863), (0.1079, 0.75, 0.1587), (0.475, -0.7459, -0.01105), (0.5854, 0.07462, 0.108), (0.4167, 0.3074, 0.04336), (0.3687, -0.9926, -0.1694), (0.6169, -0.4855, 0.02543), (0.6954, -0.2121, 0.1275)], [], [(9, 0, 3, 12), (16, 9, 12, 1), (14, 11, 13, 15), (0, 14, 15, 3), (8, 4, 2, 10), (5, 16, 1), (6, 8, 10, 7), (11, 6, 7, 13), (33, 29, 15, 13), (23, 33, 32, 20), (20, 32, 28, 25), (17, 27, 22), (25, 28, 31, 24), (21, 30, 29, 18), (18, 29, 33, 23), (22, 27, 26, 19), (19, 26, 30, 21), (21, 18, 14, 0), (28, 32, 7, 10), (25, 24, 4, 8), (29, 30, 3, 15), (17, 22, 16, 5), (30, 26, 12, 3), (20, 25, 8, 6), (32, 33, 13, 7), (18, 23, 11, 14), (27, 17, 5, 1), (24, 31, 2, 4), (22, 19, 9, 16), (26, 27, 1, 12), (19, 21, 0, 9), (31, 28, 10, 2), (23, 20, 6, 11)])
me_plane_004.polygons.foreach_set('use_smooth', [True] * 33)
_uv = me_plane_004.uv_layers.new(name='UVMap')
_uv.uv.foreach_set('vector', [0.1657, 0.75, 0.09923, 0.625, 0.737, 0.625, 0.6912, 0.75, 0.2864, 0.875, 0.1657, 0.75, 0.6912, 0.75, 0.5862, 0.875, 0.06753, 0.5, 0.08962, 0.375, 0.8859, 0.375, 0.8401, 0.5, 0.09923, 0.625, 0.06753, 0.5, 0.8401, 0.5, 0.737, 0.625, 0.1855, 0.125, 0.3814, 0.0, 0.6522, 0.0, 0.7362, 0.125, 0.4104, 1.0, 0.2864, 0.875, 0.5862, 0.875, 0.1125, 0.25, 0.1855, 0.125, 0.7362, 0.125, 0.8186, 0.25, 0.08962, 0.375, 0.1125, 0.25, 0.8186, 0.25, 0.8859, 0.375, 0.8859, 0.375, 0.8401, 0.5, 0.8401, 0.5, 0.8859, 0.375, 0.08962, 0.375, 0.8859, 0.375, 0.8186, 0.25, 0.1125, 0.25, 0.1125, 0.25, 0.8186, 0.25, 0.7362, 0.125, 0.1855, 0.125, 0.4104, 1.0, 0.5862, 0.875, 0.2864, 0.875, 0.1855, 0.125, 0.7362, 0.125, 0.6522, 0.0, 0.3814, 0.0, 0.09923, 0.625, 0.737, 0.625, 0.8401, 0.5, 0.06753, 0.5, 0.06753, 0.5, 0.8401, 0.5, 0.8859, 0.375, 0.08962, 0.375, 0.2864, 0.875, 0.5862, 0.875, 0.6912, 0.75, 0.1657, 0.75, 0.1657, 0.75, 0.6912, 0.75, 0.737, 0.625, 0.09923, 0.625, 0.09923, 0.625, 0.06753, 0.5, 0.06753, 0.5, 0.09923, 0.625, 0.7362, 0.125, 0.8186, 0.25, 0.8186, 0.25, 0.7362, 0.125, 0.1855, 0.125, 0.3814, 0.0, 0.3814, 0.0, 0.1855, 0.125, 0.8401, 0.5, 0.737, 0.625, 0.737, 0.625, 0.8401, 0.5, 0.4104, 1.0, 0.2864, 0.875, 0.2864, 0.875, 0.4104, 1.0, 0.737, 0.625, 0.6912, 0.75, 0.6912, 0.75, 0.737, 0.625, 0.1125, 0.25, 0.1855, 0.125, 0.1855, 0.125, 0.1125, 0.25, 0.8186, 0.25, 0.8859, 0.375, 0.8859, 0.375, 0.8186, 0.25, 0.06753, 0.5, 0.08962, 0.375, 0.08962, 0.375, 0.06753, 0.5, 0.5862, 0.875, 0.4104, 1.0, 0.4104, 1.0, 0.5862, 0.875, 0.3814, 0.0, 0.6522, 0.0, 0.6522, 0.0, 0.3814, 0.0, 0.2864, 0.875, 0.1657, 0.75, 0.1657, 0.75, 0.2864, 0.875, 0.6912, 0.75, 0.5862, 0.875, 0.5862, 0.875, 0.6912, 0.75, 0.1657, 0.75, 0.09923, 0.625, 0.09923, 0.625, 0.1657, 0.75, 0.6522, 0.0, 0.7362, 0.125, 0.7362, 0.125, 0.6522, 0.0, 0.08962, 0.375, 0.1125, 0.25, 0.1125, 0.25, 0.08962, 0.375])
me_plane_004.use_remesh_preserve_volume = False
me_plane_004.use_remesh_preserve_attributes = False
me_plane_004.use_mirror_vertex_groups = False
me_plane_004.update()

# ---- objects
ob_stalk_003 = bpy.data.objects.new('Stalk.003', me_cylinder_006)
ob_leaf = bpy.data.objects.new('Leaf', me_plane)
ob_stalk_001 = bpy.data.objects.new('Stalk.001', me_cylinder_001)
ob_plane_001 = bpy.data.objects.new('Plane.001', me_plane_003)
ob_stalk = bpy.data.objects.new('Stalk', me_cylinder_002)
ob_plane = bpy.data.objects.new('Plane', me_plane_002)
ob_stalk_002 = bpy.data.objects.new('Stalk.002', me_cylinder_005)
ob_plane_002 = bpy.data.objects.new('Plane.002', me_plane_004)

# ---- transforms, parenting, visibility, modifiers, constraints
ob_stalk_003.location = (3.649, 0.0, 0.4381)
ob_stalk_003.scale = (0.25, 0.25, 0.5)
ob_stalk_003.lineart.crease_threshold = 0.0
ob_leaf.location = (3.738, -0.03819, 2.001)
ob_leaf.rotation_euler = (1.571, 0.0, 0.0)
ob_leaf.scale = (1.0, 2.0, 1.0)
ob_leaf.lineart.crease_threshold = 0.0
ob_stalk_001.location = (-1.16, 0.0, 0.4381)
ob_stalk_001.scale = (0.25, 0.25, 0.5)
ob_stalk_001.lineart.crease_threshold = 0.0
ob_plane_001.location = (-1.202, -0.09914, 2.57)
ob_plane_001.rotation_euler = (1.571, 0.0, 0.0)
ob_plane_001.scale = (1.5, 2.5, 1.0)
ob_plane_001.lineart.crease_threshold = 0.0
ob_stalk.location = (-3.514, 0.0, 0.4381)
ob_stalk.scale = (0.25, 0.25, 0.5)
ob_stalk.lineart.crease_threshold = 0.0
ob_plane.location = (6.258, -0.09914, 2.001)
ob_plane.rotation_euler = (1.571, 0.0, 0.0)
ob_plane.scale = (1.0, 2.0, 1.0)
ob_plane.lineart.crease_threshold = 0.0
ob_stalk_002.location = (7.546, 0.0, 0.4381)
ob_stalk_002.scale = (0.25, 0.25, 0.5)
ob_stalk_002.lineart.crease_threshold = 0.0
ob_plane_002.location = (7.441, -0.1219, 3.022)
ob_plane_002.rotation_euler = (1.571, 0.0, 0.0)
ob_plane_002.scale = (1.0, 3.0, 1.0)
ob_plane_002.lineart.crease_threshold = 0.0

# ---- collection membership
col_leaf1.objects.link(ob_stalk_003)
col_leaf1.objects.link(ob_leaf)
col_leaf2.objects.link(ob_stalk_001)
col_leaf2.objects.link(ob_plane_001)
col_originals.objects.link(ob_stalk)
col_originals.objects.link(ob_plane)
col_leaf3.objects.link(ob_stalk_002)
col_leaf3.objects.link(ob_plane_002)

# ---- scene / render settings (as saved in the file)
scene.frame_start = 1; scene.frame_end = 250; scene.frame_set(0)
scene.render.engine = 'BLENDER_EEVEE_NEXT'
scene.cycles.use_denoising = False
scene.cycles.samples = 128
scene.cycles.sampling_pattern = 'TABULATED_SOBOL'
scene.cycles.use_adaptive_sampling = False
scene.cycles.use_light_tree = False
scene.view_settings.view_transform = 'Filmic'
bpy.context.view_layer.update()

# ---- added for rendering (the .blend has no active camera and no usable light): camera, sun
cam_auto = bpy.data.cameras.new('AutoCamera')
cam_auto.lens = 50.0
cam_auto.sensor_width = 36.0
cam_auto.clip_end = 1000.0
ob_auto_camera = bpy.data.objects.new('AutoCamera', cam_auto)
scene.collection.objects.link(ob_auto_camera)
ob_auto_camera.location = (14.5702, -14.9609, 12.8873)
ob_auto_camera.rotation_euler = (1.09748, -7.21219e-08, 0.694738)
scene.camera = ob_auto_camera
light_auto_sun = bpy.data.lights.new('AutoSun', 'SUN')
light_auto_sun.energy = 3.0
light_auto_sun.angle = 0.0523599
ob_auto_sun = bpy.data.objects.new('AutoSun', light_auto_sun)
scene.collection.objects.link(ob_auto_sun)
ob_auto_sun.rotation_euler = (0.872665, 0.174533, 0.523599)
bpy.context.view_layer.update()
